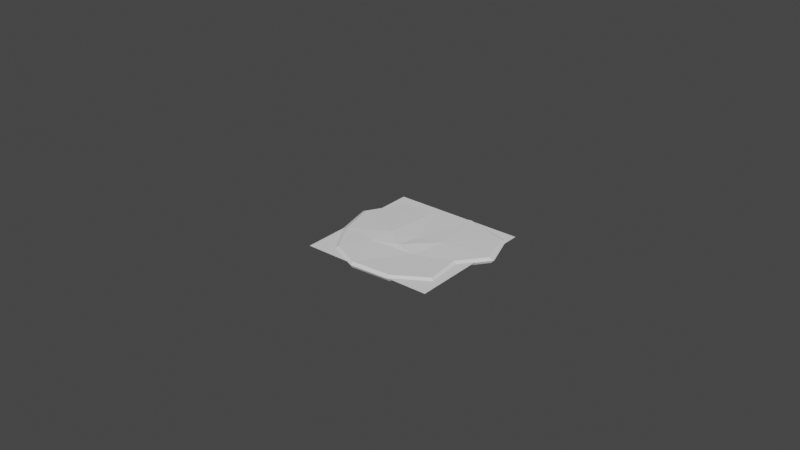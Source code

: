 # Source: runtime_assets.blend  (saved by Blender 3.5.10; exported with 4.5.12 LTS)
import bpy
from mathutils import Matrix  # noqa: F401  (used for matrix-valued properties, if any)

bpy.ops.wm.read_factory_settings(use_empty=True)
scene = bpy.context.scene
scene.name = 'Scene'

# ---- collections
col_shock_barrel_shrapnel = bpy.data.collections.new('shock_barrel_shrapnel'); scene.collection.children.link(col_shock_barrel_shrapnel)
col_oil_slick_1 = bpy.data.collections.new('oil_slick_1'); scene.collection.children.link(col_oil_slick_1)
col_oil_slick_2 = bpy.data.collections.new('oil_slick_2'); scene.collection.children.link(col_oil_slick_2)

# ---- world
world_world = bpy.data.worlds.new('World'); scene.world = world_world
world_world.use_nodes = True; world_world.node_tree.nodes.clear()
_N = world_world.node_tree.nodes; _L = world_world.node_tree.links
n0 = _N.new('ShaderNodeOutputWorld'); n0.name = 'World Output'; n0.location = (300, 300)
n1 = _N.new('ShaderNodeBackground'); n1.name = 'Background'; n1.location = (10, 300)
n1.inputs[0].default_value = (0.05088, 0.05088, 0.05088, 1.0)
_L.new(n1.outputs[0], n0.inputs[0])
n0.is_active_output = True
world_world.color = (0.05088, 0.05088, 0.05088)
world_world.use_sun_shadow = False
world_world.sun_shadow_jitter_overblur = 0.0

# ---- meshes
me_cube_001 = bpy.data.meshes.new('Cube.001')
me_cube_001.from_pydata([(0.6486, 0.3232, -0.4737), (0.6486, 0.3232, 1.539), (0.5138, -0.18, -0.4737), (0.1455, -0.5483, -0.4737), (0.3932, -0.3242, 0.5708), (0.3168, -0.4007, 0.573), (0.3537, -0.3634, 0.6579), (0.2688, -0.4488, 0.546), (0.344, -0.3735, 0.5448), (0.3089, -0.4086, 0.4624), (0.335, -0.3789, 0.8016), (0.1819, -0.5319, 0.4241), (0.335, -0.3789, 0.8285), (0.1656, -0.5483, 0.4107), (0.488, -0.2259, 0.4241), (0.5044, -0.2095, 0.4107), (0.07614, 0.3379, -0.4922), (0.02951, 0.3379, -0.4922), (-0.5586, 0.2694, -0.4966), (-0.4156, 0.3556, -0.4966), (-0.4136, 0.1711, -0.4966), (-0.2196, 0.3798, -0.4961), (-0.3667, 0.2889, -0.4965), (-0.3705, 0.4763, -0.4965), (-0.1933, -0.6391, -0.4737), (0.5138, -0.18, 1.177), (0.1455, -0.5483, 0.8067), (0.6486, 0.3232, 0.09206), (-0.6482, 0.5621, -0.4922), (-0.2253, 0.484, -0.4922), (-0.6249, 0.5578, -0.4922), (-0.1565, 0.4713, -0.4922), (-0.8414, 0.5983, -0.4737), (-0.5235, -0.005872, -0.4922), (-0.6482, 0.2322, -0.4922), (-0.5343, 0.01469, -0.4922), (-0.6249, 0.1877, -0.4922)], [], [(0, 27, 1, 25, 2), (2, 25, 26, 3), (3, 26, 24), (13, 15, 14, 11), (12, 13, 11, 10), (14, 10, 11), (15, 12, 10, 14), (8, 9, 4, 5, 6, 7), (16, 33, 35, 17), (19, 18, 23, 22, 21, 20), (29, 31, 16, 17), (30, 29, 17, 35, 36), (36, 34, 28, 30), (24, 32, 0, 2, 3)])
_uv = me_cube_001.uv_layers.new(name='UVMap')
_uv.uv.foreach_set('vector', [0.75, 0.5, 0.75, 0.6406, 0.75, 1.0, 0.6667, 0.91, 0.6667, 0.5, 0.6667, 0.5, 0.6667, 0.91, 0.5833, 0.8181, 0.5833, 0.5, 0.5833, 0.5, 0.5833, 0.8181, 0.5272, 0.5, 0.0, 0.0, 0.0, 0.0, 0.0, 0.0, 0.0, 0.0, 0.0, 0.0, 0.0, 0.0, 0.0, 0.0, 0.0, 0.0, 0.0, 0.0, 0.0, 0.0, 0.0, 0.0, 0.0, 0.0, 0.0, 0.0, 0.0, 0.0, 0.0, 0.0, 0.0, 0.0, 0.0, 0.0, 0.0, 0.0, 0.0, 0.0, 0.0, 0.0, 0.0, 0.0, 0.0, 0.0, 0.0, 0.0, 0.0, 0.0, 0.0, 0.0, 0.0, 0.0, 0.0, 0.0, 0.0, 0.0, 0.0, 0.0, 0.0, 0.0, 0.0, 0.0, 0.0, 0.0, 0.0, 0.0, 0.0, 0.0, 0.0, 0.0, 0.0, 0.0, 0.0, 0.0, 0.0, 0.0, 0.0, 0.0, 0.0, 0.0, 0.0, 0.0, 0.0, 0.0, 0.0, 0.0, 0.0, 0.0, 0.7892, 0.02051, 0.6347, 0.3156, 0.99, 0.25, 0.9578, 0.13, 0.87, 0.04215])
_ca = me_cube_001.color_attributes.new('Col', 'BYTE_COLOR', 'CORNER')
_ca.data.foreach_set('color', [0.07227, 0.1559, 0.6172, 1.0, 0.07227, 0.1559, 0.6172, 1.0, 0.07227, 0.1559, 0.6172, 1.0, 0.07227, 0.1559, 0.6172, 1.0, 0.07227, 0.1559, 0.6172, 1.0, 0.07227, 0.1559, 0.6172, 1.0, 0.07227, 0.1559, 0.6172, 1.0, 0.07227, 0.1559, 0.6172, 1.0, 0.07227, 0.1559, 0.6172, 1.0, 0.07227, 0.1559, 0.6172, 1.0, 0.07227, 0.1559, 0.6172, 1.0, 0.07227, 0.1559, 0.6172, 1.0, 0.009721, 0.009721, 0.009721, 1.0, 0.009721, 0.009721, 0.009721, 1.0, 0.009721, 0.009721, 0.009721, 1.0, 0.009721, 0.009721, 0.009721, 1.0, 0.009721, 0.009721, 0.009721, 1.0, 0.009721, 0.009721, 0.009721, 1.0, 0.009721, 0.009721, 0.009721, 1.0, 0.009721, 0.009721, 0.009721, 1.0, 0.7835, 0.7605, 0.0999, 1.0, 0.7835, 0.7605, 0.0999, 1.0, 0.7835, 0.7605, 0.0999, 1.0, 0.009721, 0.009721, 0.009721, 1.0, 0.009721, 0.009721, 0.009721, 1.0, 0.009721, 0.009721, 0.009721, 1.0, 0.009721, 0.009721, 0.009721, 1.0, 0.04971, 0.04971, 0.04971, 1.0, 0.04971, 0.04971, 0.04971, 1.0, 0.04971, 0.04971, 0.04971, 1.0, 0.04971, 0.04971, 0.04971, 1.0, 0.04971, 0.04971, 0.04971, 1.0, 0.04971, 0.04971, 0.04971, 1.0, 0.009721, 0.009721, 0.009721, 1.0, 0.009721, 0.009721, 0.009721, 1.0, 0.009721, 0.009721, 0.009721, 1.0, 0.009721, 0.009721, 0.009721, 1.0, 0.04971, 0.04971, 0.04971, 1.0, 0.04971, 0.04971, 0.04971, 1.0, 0.04971, 0.04971, 0.04971, 1.0, 0.04971, 0.04971, 0.04971, 1.0, 0.04971, 0.04971, 0.04971, 1.0, 0.04971, 0.04971, 0.04971, 1.0, 0.009721, 0.009721, 0.009721, 1.0, 0.009721, 0.009721, 0.009721, 1.0, 0.009721, 0.009721, 0.009721, 1.0, 0.009721, 0.009721, 0.009721, 1.0, 0.7835, 0.7605, 0.0999, 1.0, 0.7835, 0.7605, 0.0999, 1.0, 0.7835, 0.7605, 0.0999, 1.0, 0.7835, 0.7605, 0.0999, 1.0, 0.7835, 0.7605, 0.0999, 1.0, 0.009721, 0.009721, 0.009721, 1.0, 0.009721, 0.009721, 0.009721, 1.0, 0.009721, 0.009721, 0.009721, 1.0, 0.009721, 0.009721, 0.009721, 1.0, 0.07227, 0.1559, 0.6172, 1.0, 0.07227, 0.1559, 0.6172, 1.0, 0.07227, 0.1559, 0.6172, 1.0, 0.07227, 0.1559, 0.6172, 1.0, 0.07227, 0.1559, 0.6172, 1.0])
me_cube_001.use_paint_bone_selection = False
me_cube_001.use_paint_mask_vertex = True
me_cube_001.update()
me_cube_002 = bpy.data.meshes.new('Cube.002')
me_cube_002.from_pydata([(0.08384, -1.132, -0.1396), (0.08384, -1.132, 0.1396), (-0.3222, -0.7258, -0.1396), (-0.3222, -0.7258, 0.1396), (-0.4709, -0.1711, -0.1396), (-0.4709, -0.1711, 0.1396), (-0.3222, 0.3836, -0.1396), (-0.3222, 0.3836, 0.1396), (0.08384, 0.7897, -0.1396), (0.08384, 0.7897, 0.1396), (0.6386, 0.9383, -0.1396), (0.6386, 0.9383, 0.1396), (0.6386, 0.7664, -0.1396), (0.1698, 0.6408, -0.1396), (-0.1733, 0.2976, -0.1396), (-0.2989, -0.1711, -0.1396), (-0.1733, -0.6398, -0.1396), (0.1698, -0.983, -0.1396), (0.6386, 0.779, 0.1396), (0.1635, 0.6517, 0.1396), (-0.1843, 0.304, 0.1396), (-0.3115, -0.1711, 0.1396), (-0.1843, -0.6462, 0.1396), (0.1635, -0.9939, 0.1396)], [], [(11, 10, 8, 9), (9, 8, 6, 7), (7, 6, 4, 5), (5, 4, 2, 3), (3, 2, 0, 1), (6, 8, 13, 14), (0, 2, 16, 17), (2, 4, 15, 16), (8, 10, 12, 13), (4, 6, 14, 15), (17, 16, 22, 23), (16, 15, 21, 22), (15, 14, 20, 21), (14, 13, 19, 20), (13, 12, 18, 19), (3, 1, 23, 22), (5, 3, 22, 21), (11, 9, 19, 18), (7, 5, 21, 20), (9, 7, 20, 19), (1, 0, 17, 23), (11, 18, 12, 10)])
_uv = me_cube_002.uv_layers.new(name='UVMap')
_uv.uv.foreach_set('vector', [1.0, 0.5, 1.0, 1.0, 0.9167, 1.0, 0.9167, 0.5, 0.9167, 0.5, 0.9167, 1.0, 0.8333, 1.0, 0.8333, 0.5, 0.8333, 0.5, 0.8333, 1.0, 0.75, 1.0, 0.75, 0.5, 0.75, 0.5, 0.75, 1.0, 0.6667, 1.0, 0.6667, 0.5, 0.6667, 0.5, 0.6667, 1.0, 0.5833, 1.0, 0.5833, 0.5, 0.8333, 1.0, 0.9167, 1.0, 0.9167, 1.0, 0.8333, 1.0, 0.5833, 1.0, 0.6667, 1.0, 0.6667, 1.0, 0.5833, 1.0, 0.6667, 1.0, 0.75, 1.0, 0.75, 1.0, 0.6667, 1.0, 0.9167, 1.0, 1.0, 1.0, 1.0, 1.0, 0.9167, 1.0, 0.75, 1.0, 0.8333, 1.0, 0.8333, 1.0, 0.75, 1.0, 0.5833, 1.0, 0.6667, 1.0, 0.6667, 0.5, 0.5833, 0.5, 0.6667, 1.0, 0.75, 1.0, 0.75, 0.5, 0.6667, 0.5, 0.75, 1.0, 0.8333, 1.0, 0.8333, 0.5, 0.75, 0.5, 0.8333, 1.0, 0.9167, 1.0, 0.9167, 0.5, 0.8333, 0.5, 0.9167, 1.0, 7.451e-08, 1.0, 1.0, 0.5, 0.9167, 0.5, 0.6667, 0.5, 0.5833, 0.5, 0.5833, 0.5, 0.6667, 0.5, 0.75, 0.5, 0.6667, 0.5, 0.6667, 0.5, 0.75, 0.5, 1.0, 0.5, 0.9167, 0.5, 0.9167, 0.5, 1.0, 0.5, 0.8333, 0.5, 0.75, 0.5, 0.75, 0.5, 0.8333, 0.5, 0.9167, 0.5, 0.8333, 0.5, 0.8333, 0.5, 0.9167, 0.5, 0.5833, 0.5, 0.5833, 1.0, 0.5833, 1.0, 0.5833, 0.5, 1.0, 0.5, 1.0, 0.5, 7.451e-08, 1.0, 1.0, 1.0])
_ca = me_cube_002.color_attributes.new('Col', 'BYTE_COLOR', 'CORNER')
_ca.data.foreach_set('color', [0.07227, 0.07227, 0.07227, 1.0, 0.07227, 0.07227, 0.07227, 1.0, 0.07227, 0.07227, 0.07227, 1.0, 0.07227, 0.07227, 0.07227, 1.0, 0.07227, 0.07227, 0.07227, 1.0, 0.07227, 0.07227, 0.07227, 1.0, 0.07227, 0.07227, 0.07227, 1.0, 0.07227, 0.07227, 0.07227, 1.0, 0.07227, 0.07227, 0.07227, 1.0, 0.07227, 0.07227, 0.07227, 1.0, 0.07227, 0.07227, 0.07227, 1.0, 0.07227, 0.07227, 0.07227, 1.0, 0.07227, 0.07227, 0.07227, 1.0, 0.07227, 0.07227, 0.07227, 1.0, 0.07227, 0.07227, 0.07227, 1.0, 0.07227, 0.07227, 0.07227, 1.0, 0.07227, 0.07227, 0.07227, 1.0, 0.07227, 0.07227, 0.07227, 1.0, 0.07227, 0.07227, 0.07227, 1.0, 0.07227, 0.07227, 0.07227, 1.0, 0.07227, 0.07227, 0.07227, 1.0, 0.07227, 0.07227, 0.07227, 1.0, 0.07227, 0.07227, 0.07227, 1.0, 0.07227, 0.07227, 0.07227, 1.0, 0.07227, 0.07227, 0.07227, 1.0, 0.07227, 0.07227, 0.07227, 1.0, 0.07227, 0.07227, 0.07227, 1.0, 0.07227, 0.07227, 0.07227, 1.0, 0.07227, 0.07227, 0.07227, 1.0, 0.07227, 0.07227, 0.07227, 1.0, 0.07227, 0.07227, 0.07227, 1.0, 0.07227, 0.07227, 0.07227, 1.0, 0.07227, 0.07227, 0.07227, 1.0, 0.07227, 0.07227, 0.07227, 1.0, 0.07227, 0.07227, 0.07227, 1.0, 0.07227, 0.07227, 0.07227, 1.0, 0.07227, 0.07227, 0.07227, 1.0, 0.07227, 0.07227, 0.07227, 1.0, 0.07227, 0.07227, 0.07227, 1.0, 0.07227, 0.07227, 0.07227, 1.0, 0.07227, 0.07227, 0.07227, 1.0, 0.07227, 0.07227, 0.07227, 1.0, 0.07227, 0.07227, 0.07227, 1.0, 0.07227, 0.07227, 0.07227, 1.0, 0.07227, 0.07227, 0.07227, 1.0, 0.07227, 0.07227, 0.07227, 1.0, 0.07227, 0.07227, 0.07227, 1.0, 0.07227, 0.07227, 0.07227, 1.0, 0.07227, 0.07227, 0.07227, 1.0, 0.07227, 0.07227, 0.07227, 1.0, 0.07227, 0.07227, 0.07227, 1.0, 0.07227, 0.07227, 0.07227, 1.0, 0.07227, 0.07227, 0.07227, 1.0, 0.07227, 0.07227, 0.07227, 1.0, 0.07227, 0.07227, 0.07227, 1.0, 0.07227, 0.07227, 0.07227, 1.0, 0.07227, 0.07227, 0.07227, 1.0, 0.07227, 0.07227, 0.07227, 1.0, 0.07227, 0.07227, 0.07227, 1.0, 0.07227, 0.07227, 0.07227, 1.0, 0.07227, 0.07227, 0.07227, 1.0, 0.07227, 0.07227, 0.07227, 1.0, 0.07227, 0.07227, 0.07227, 1.0, 0.07227, 0.07227, 0.07227, 1.0, 0.07227, 0.07227, 0.07227, 1.0, 0.07227, 0.07227, 0.07227, 1.0, 0.07227, 0.07227, 0.07227, 1.0, 0.07227, 0.07227, 0.07227, 1.0, 0.07227, 0.07227, 0.07227, 1.0, 0.07227, 0.07227, 0.07227, 1.0, 0.07227, 0.07227, 0.07227, 1.0, 0.07227, 0.07227, 0.07227, 1.0, 0.07227, 0.07227, 0.07227, 1.0, 0.07227, 0.07227, 0.07227, 1.0, 0.07227, 0.07227, 0.07227, 1.0, 0.07227, 0.07227, 0.07227, 1.0, 0.07227, 0.07227, 0.07227, 1.0, 0.07227, 0.07227, 0.07227, 1.0, 0.07227, 0.07227, 0.07227, 1.0, 0.07227, 0.07227, 0.07227, 1.0, 0.07227, 0.07227, 0.07227, 1.0, 0.07227, 0.07227, 0.07227, 1.0, 0.07227, 0.07227, 0.07227, 1.0, 0.07227, 0.07227, 0.07227, 1.0, 0.07227, 0.07227, 0.07227, 1.0, 0.07227, 0.07227, 0.07227, 1.0, 0.07227, 0.07227, 0.07227, 1.0, 0.07227, 0.07227, 0.07227, 1.0])
me_cube_002.use_paint_bone_selection = False
me_cube_002.use_paint_mask_vertex = True
me_cube_002.update()
me_cube_003 = bpy.data.meshes.new('Cube.003')
me_cube_003.from_pydata([(0.2972, 0.9378, -0.1396), (0.2972, 0.9378, 0.1396), (0.4458, 0.3831, -0.1396), (0.4458, 0.3831, 0.1396), (0.2972, -0.1716, -0.1396), (0.2972, -0.1716, 0.1396), (-0.1089, -0.5777, -0.1396), (-0.1089, -0.5777, 0.1396), (-0.6636, -0.7263, -0.1396), (-0.6636, -0.7263, 0.1396), (0.1483, 0.8519, 0.1396), (0.2738, 0.3831, 0.1396), (0.1483, -0.08559, 0.1396), (-0.1949, -0.4287, 0.1396), (-0.6636, -0.5543, 0.1396), (0.1592, 0.8582, -0.1396), (0.2865, 0.3831, -0.1396), (0.1592, -0.09192, -0.1396), (-0.1886, -0.4397, -0.1396), (-0.6636, -0.567, -0.1396)], [], [(0, 1, 3, 2), (2, 3, 5, 4), (4, 5, 7, 6), (6, 7, 9, 8), (6, 8, 19, 18), (9, 7, 13, 14), (7, 5, 12, 13), (5, 3, 11, 12), (3, 1, 10, 11), (13, 12, 17, 18), (12, 11, 16, 17), (11, 10, 15, 16), (14, 13, 18, 19), (4, 6, 18, 17), (2, 4, 17, 16), (0, 2, 16, 15), (0, 15, 10, 1), (8, 9, 14, 19)])
_uv = me_cube_003.uv_layers.new(name='UVMap')
_uv.uv.foreach_set('vector', [0.8333, 0.5, 0.8333, 1.0, 0.75, 1.0, 0.75, 0.5, 0.75, 0.5, 0.75, 1.0, 0.6667, 1.0, 0.6667, 0.5, 0.6667, 0.5, 0.6667, 1.0, 0.5833, 1.0, 0.5833, 0.5, 0.5833, 0.5, 0.5833, 1.0, 0.5, 1.0, 0.5, 0.5, 0.5833, 0.5, 0.5, 0.5, 0.5, 0.5, 0.5833, 0.5, 0.5, 1.0, 0.5833, 1.0, 0.5833, 1.0, 0.5, 1.0, 0.5833, 1.0, 0.6667, 1.0, 0.6667, 1.0, 0.5833, 1.0, 0.6667, 1.0, 0.75, 1.0, 0.75, 1.0, 0.6667, 1.0, 0.75, 1.0, 0.8333, 1.0, 0.8333, 1.0, 0.75, 1.0, 0.5833, 1.0, 0.6667, 1.0, 0.6667, 0.5, 0.5833, 0.5, 0.6667, 1.0, 0.75, 1.0, 0.75, 0.5, 0.6667, 0.5, 0.75, 1.0, 0.8333, 1.0, 0.8333, 0.5, 0.75, 0.5, 0.5, 1.0, 0.5833, 1.0, 0.5833, 0.5, 0.5, 0.5, 0.6667, 0.5, 0.5833, 0.5, 0.5833, 0.5, 0.6667, 0.5, 0.75, 0.5, 0.6667, 0.5, 0.6667, 0.5, 0.75, 0.5, 0.8333, 0.5, 0.75, 0.5, 0.75, 0.5, 0.8333, 0.5, 0.8333, 0.5, 0.8333, 0.5, 0.8333, 1.0, 0.8333, 1.0, 0.5, 0.5, 0.5, 1.0, 0.5, 1.0, 0.5, 0.5])
_ca = me_cube_003.color_attributes.new('Col', 'BYTE_COLOR', 'CORNER')
_ca.data.foreach_set('color', [0.07227, 0.07227, 0.07227, 1.0, 0.07227, 0.07227, 0.07227, 1.0, 0.07227, 0.07227, 0.07227, 1.0, 0.07227, 0.07227, 0.07227, 1.0, 0.07227, 0.07227, 0.07227, 1.0, 0.07227, 0.07227, 0.07227, 1.0, 0.07227, 0.07227, 0.07227, 1.0, 0.07227, 0.07227, 0.07227, 1.0, 0.07227, 0.07227, 0.07227, 1.0, 0.07227, 0.07227, 0.07227, 1.0, 0.07227, 0.07227, 0.07227, 1.0, 0.07227, 0.07227, 0.07227, 1.0, 0.07227, 0.07227, 0.07227, 1.0, 0.07227, 0.07227, 0.07227, 1.0, 0.07227, 0.07227, 0.07227, 1.0, 0.07227, 0.07227, 0.07227, 1.0, 0.07227, 0.07227, 0.07227, 1.0, 0.07227, 0.07227, 0.07227, 1.0, 0.07227, 0.07227, 0.07227, 1.0, 0.07227, 0.07227, 0.07227, 1.0, 0.07227, 0.07227, 0.07227, 1.0, 0.07227, 0.07227, 0.07227, 1.0, 0.07227, 0.07227, 0.07227, 1.0, 0.07227, 0.07227, 0.07227, 1.0, 0.07227, 0.07227, 0.07227, 1.0, 0.07227, 0.07227, 0.07227, 1.0, 0.07227, 0.07227, 0.07227, 1.0, 0.07227, 0.07227, 0.07227, 1.0, 0.07227, 0.07227, 0.07227, 1.0, 0.07227, 0.07227, 0.07227, 1.0, 0.07227, 0.07227, 0.07227, 1.0, 0.07227, 0.07227, 0.07227, 1.0, 0.07227, 0.07227, 0.07227, 1.0, 0.07227, 0.07227, 0.07227, 1.0, 0.07227, 0.07227, 0.07227, 1.0, 0.07227, 0.07227, 0.07227, 1.0, 0.07227, 0.07227, 0.07227, 1.0, 0.07227, 0.07227, 0.07227, 1.0, 0.07227, 0.07227, 0.07227, 1.0, 0.07227, 0.07227, 0.07227, 1.0, 0.07227, 0.07227, 0.07227, 1.0, 0.07227, 0.07227, 0.07227, 1.0, 0.07227, 0.07227, 0.07227, 1.0, 0.07227, 0.07227, 0.07227, 1.0, 0.07227, 0.07227, 0.07227, 1.0, 0.07227, 0.07227, 0.07227, 1.0, 0.07227, 0.07227, 0.07227, 1.0, 0.07227, 0.07227, 0.07227, 1.0, 0.07227, 0.07227, 0.07227, 1.0, 0.07227, 0.07227, 0.07227, 1.0, 0.07227, 0.07227, 0.07227, 1.0, 0.07227, 0.07227, 0.07227, 1.0, 0.07227, 0.07227, 0.07227, 1.0, 0.07227, 0.07227, 0.07227, 1.0, 0.07227, 0.07227, 0.07227, 1.0, 0.07227, 0.07227, 0.07227, 1.0, 0.07227, 0.07227, 0.07227, 1.0, 0.07227, 0.07227, 0.07227, 1.0, 0.07227, 0.07227, 0.07227, 1.0, 0.07227, 0.07227, 0.07227, 1.0, 0.07227, 0.07227, 0.07227, 1.0, 0.07227, 0.07227, 0.07227, 1.0, 0.07227, 0.07227, 0.07227, 1.0, 0.07227, 0.07227, 0.07227, 1.0, 0.07227, 0.07227, 0.07227, 1.0, 0.07227, 0.07227, 0.07227, 1.0, 0.07227, 0.07227, 0.07227, 1.0, 0.07227, 0.07227, 0.07227, 1.0, 0.07227, 0.07227, 0.07227, 1.0, 0.07227, 0.07227, 0.07227, 1.0, 0.07227, 0.07227, 0.07227, 1.0, 0.07227, 0.07227, 0.07227, 1.0])
me_cube_003.use_paint_bone_selection = False
me_cube_003.use_paint_mask_vertex = True
me_cube_003.update()
me_cube_004 = bpy.data.meshes.new('Cube.004')
me_cube_004.from_pydata([(-0.1081, -0.05802, -0.9912), (-0.1081, -0.05802, 0.9912), (-0.1081, 0.05802, -0.9912), (-0.1081, 0.05802, 0.9912), (0.1081, -0.05802, -0.9912), (0.1081, -0.05802, 0.9912), (0.1081, 0.05802, -0.9912), (0.1081, 0.05802, 0.9912)], [], [(0, 1, 3, 2), (2, 3, 7, 6), (6, 7, 5, 4), (4, 5, 1, 0), (2, 6, 4, 0), (7, 3, 1, 5)])
_uv = me_cube_004.uv_layers.new(name='UVMap')
_uv.uv.foreach_set('vector', [0.375, 0.0, 0.625, 0.0, 0.625, 0.25, 0.375, 0.25, 0.375, 0.25, 0.625, 0.25, 0.625, 0.5, 0.375, 0.5, 0.375, 0.5, 0.625, 0.5, 0.625, 0.75, 0.375, 0.75, 0.375, 0.75, 0.625, 0.75, 0.625, 1.0, 0.375, 1.0, 0.125, 0.5, 0.375, 0.5, 0.375, 0.75, 0.125, 0.75, 0.625, 0.5, 0.875, 0.5, 0.875, 0.75, 0.625, 0.75])
_ca = me_cube_004.color_attributes.new('Col', 'BYTE_COLOR', 'CORNER')
_ca.data.foreach_set('color', [0.07227, 0.07227, 0.07227, 1.0, 0.07227, 0.07227, 0.07227, 1.0, 0.07227, 0.07227, 0.07227, 1.0, 0.07227, 0.07227, 0.07227, 1.0, 0.07227, 0.07227, 0.07227, 1.0, 0.07227, 0.07227, 0.07227, 1.0, 0.07227, 0.07227, 0.07227, 1.0, 0.07227, 0.07227, 0.07227, 1.0, 0.07227, 0.07227, 0.07227, 1.0, 0.07227, 0.07227, 0.07227, 1.0, 0.07227, 0.07227, 0.07227, 1.0, 0.07227, 0.07227, 0.07227, 1.0, 0.07227, 0.07227, 0.07227, 1.0, 0.07227, 0.07227, 0.07227, 1.0, 0.07227, 0.07227, 0.07227, 1.0, 0.07227, 0.07227, 0.07227, 1.0, 0.07227, 0.07227, 0.07227, 1.0, 0.07227, 0.07227, 0.07227, 1.0, 0.07227, 0.07227, 0.07227, 1.0, 0.07227, 0.07227, 0.07227, 1.0, 0.07227, 0.07227, 0.07227, 1.0, 0.07227, 0.07227, 0.07227, 1.0, 0.07227, 0.07227, 0.07227, 1.0, 0.07227, 0.07227, 0.07227, 1.0])
me_cube_004.use_paint_bone_selection = False
me_cube_004.use_paint_mask_vertex = True
me_cube_004.update()
me_cube_005 = bpy.data.meshes.new('Cube.005')
me_cube_005.from_pydata([(-0.05802, 0.1081, -0.9912), (-0.05802, 0.1081, 0.9912), (0.05802, 0.1081, -0.9912), (0.05802, 0.1081, 0.9912), (-0.05802, -0.1081, -0.9912), (-0.05802, -0.1081, 0.9912), (0.05802, -0.1081, -0.9912), (0.05802, -0.1081, 0.9912)], [], [(0, 1, 3, 2), (2, 3, 7, 6), (6, 7, 5, 4), (4, 5, 1, 0), (2, 6, 4, 0), (7, 3, 1, 5)])
_uv = me_cube_005.uv_layers.new(name='UVMap')
_uv.uv.foreach_set('vector', [0.375, 0.0, 0.625, 0.0, 0.625, 0.25, 0.375, 0.25, 0.375, 0.25, 0.625, 0.25, 0.625, 0.5, 0.375, 0.5, 0.375, 0.5, 0.625, 0.5, 0.625, 0.75, 0.375, 0.75, 0.375, 0.75, 0.625, 0.75, 0.625, 1.0, 0.375, 1.0, 0.125, 0.5, 0.375, 0.5, 0.375, 0.75, 0.125, 0.75, 0.625, 0.5, 0.875, 0.5, 0.875, 0.75, 0.625, 0.75])
_ca = me_cube_005.color_attributes.new('Col', 'BYTE_COLOR', 'CORNER')
_ca.data.foreach_set('color', [0.07227, 0.07227, 0.07227, 1.0, 0.07227, 0.07227, 0.07227, 1.0, 0.07227, 0.07227, 0.07227, 1.0, 0.07227, 0.07227, 0.07227, 1.0, 0.07227, 0.07227, 0.07227, 1.0, 0.07227, 0.07227, 0.07227, 1.0, 0.07227, 0.07227, 0.07227, 1.0, 0.07227, 0.07227, 0.07227, 1.0, 0.07227, 0.07227, 0.07227, 1.0, 0.07227, 0.07227, 0.07227, 1.0, 0.07227, 0.07227, 0.07227, 1.0, 0.07227, 0.07227, 0.07227, 1.0, 0.07227, 0.07227, 0.07227, 1.0, 0.07227, 0.07227, 0.07227, 1.0, 0.07227, 0.07227, 0.07227, 1.0, 0.07227, 0.07227, 0.07227, 1.0, 0.07227, 0.07227, 0.07227, 1.0, 0.07227, 0.07227, 0.07227, 1.0, 0.07227, 0.07227, 0.07227, 1.0, 0.07227, 0.07227, 0.07227, 1.0, 0.07227, 0.07227, 0.07227, 1.0, 0.07227, 0.07227, 0.07227, 1.0, 0.07227, 0.07227, 0.07227, 1.0, 0.07227, 0.07227, 0.07227, 1.0])
me_cube_005.use_paint_bone_selection = False
me_cube_005.use_paint_mask_vertex = True
me_cube_005.update()
me_cube_006 = bpy.data.meshes.new('Cube.006')
me_cube_006.from_pydata([(0.1081, 0.05802, -0.9912), (0.1081, 0.05802, 0.9912), (0.1081, -0.05802, -0.9912), (0.1081, -0.05802, 0.9912), (-0.1081, 0.05802, -0.9912), (-0.1081, 0.05802, 0.9912), (-0.1081, -0.05802, -0.9912), (-0.1081, -0.05802, 0.9912)], [], [(0, 1, 3, 2), (2, 3, 7, 6), (6, 7, 5, 4), (4, 5, 1, 0), (2, 6, 4, 0), (7, 3, 1, 5)])
_uv = me_cube_006.uv_layers.new(name='UVMap')
_uv.uv.foreach_set('vector', [0.375, 0.0, 0.625, 0.0, 0.625, 0.25, 0.375, 0.25, 0.375, 0.25, 0.625, 0.25, 0.625, 0.5, 0.375, 0.5, 0.375, 0.5, 0.625, 0.5, 0.625, 0.75, 0.375, 0.75, 0.375, 0.75, 0.625, 0.75, 0.625, 1.0, 0.375, 1.0, 0.125, 0.5, 0.375, 0.5, 0.375, 0.75, 0.125, 0.75, 0.625, 0.5, 0.875, 0.5, 0.875, 0.75, 0.625, 0.75])
_ca = me_cube_006.color_attributes.new('Col', 'BYTE_COLOR', 'CORNER')
_ca.data.foreach_set('color', [0.07227, 0.07227, 0.07227, 1.0, 0.07227, 0.07227, 0.07227, 1.0, 0.07227, 0.07227, 0.07227, 1.0, 0.07227, 0.07227, 0.07227, 1.0, 0.07227, 0.07227, 0.07227, 1.0, 0.07227, 0.07227, 0.07227, 1.0, 0.07227, 0.07227, 0.07227, 1.0, 0.07227, 0.07227, 0.07227, 1.0, 0.07227, 0.07227, 0.07227, 1.0, 0.07227, 0.07227, 0.07227, 1.0, 0.07227, 0.07227, 0.07227, 1.0, 0.07227, 0.07227, 0.07227, 1.0, 0.07227, 0.07227, 0.07227, 1.0, 0.07227, 0.07227, 0.07227, 1.0, 0.07227, 0.07227, 0.07227, 1.0, 0.07227, 0.07227, 0.07227, 1.0, 0.07227, 0.07227, 0.07227, 1.0, 0.07227, 0.07227, 0.07227, 1.0, 0.07227, 0.07227, 0.07227, 1.0, 0.07227, 0.07227, 0.07227, 1.0, 0.07227, 0.07227, 0.07227, 1.0, 0.07227, 0.07227, 0.07227, 1.0, 0.07227, 0.07227, 0.07227, 1.0, 0.07227, 0.07227, 0.07227, 1.0])
me_cube_006.use_paint_bone_selection = False
me_cube_006.use_paint_mask_vertex = True
me_cube_006.update()
me_cube_007 = bpy.data.meshes.new('Cube.007')
me_cube_007.from_pydata([(0.05802, -0.1081, -0.9912), (0.05802, -0.1081, 0.9912), (-0.05802, -0.1081, -0.9912), (-0.05802, -0.1081, 0.9912), (0.05802, 0.1081, -0.9912), (0.05802, 0.1081, 0.9912), (-0.05802, 0.1081, -0.9912), (-0.05802, 0.1081, 0.9912)], [], [(0, 1, 3, 2), (2, 3, 7, 6), (6, 7, 5, 4), (4, 5, 1, 0), (2, 6, 4, 0), (7, 3, 1, 5)])
_uv = me_cube_007.uv_layers.new(name='UVMap')
_uv.uv.foreach_set('vector', [0.375, 0.0, 0.625, 0.0, 0.625, 0.25, 0.375, 0.25, 0.375, 0.25, 0.625, 0.25, 0.625, 0.5, 0.375, 0.5, 0.375, 0.5, 0.625, 0.5, 0.625, 0.75, 0.375, 0.75, 0.375, 0.75, 0.625, 0.75, 0.625, 1.0, 0.375, 1.0, 0.125, 0.5, 0.375, 0.5, 0.375, 0.75, 0.125, 0.75, 0.625, 0.5, 0.875, 0.5, 0.875, 0.75, 0.625, 0.75])
_ca = me_cube_007.color_attributes.new('Col', 'BYTE_COLOR', 'CORNER')
_ca.data.foreach_set('color', [0.07227, 0.07227, 0.07227, 1.0, 0.07227, 0.07227, 0.07227, 1.0, 0.07227, 0.07227, 0.07227, 1.0, 0.07227, 0.07227, 0.07227, 1.0, 0.07227, 0.07227, 0.07227, 1.0, 0.07227, 0.07227, 0.07227, 1.0, 0.07227, 0.07227, 0.07227, 1.0, 0.07227, 0.07227, 0.07227, 1.0, 0.07227, 0.07227, 0.07227, 1.0, 0.07227, 0.07227, 0.07227, 1.0, 0.07227, 0.07227, 0.07227, 1.0, 0.07227, 0.07227, 0.07227, 1.0, 0.07227, 0.07227, 0.07227, 1.0, 0.07227, 0.07227, 0.07227, 1.0, 0.07227, 0.07227, 0.07227, 1.0, 0.07227, 0.07227, 0.07227, 1.0, 0.07227, 0.07227, 0.07227, 1.0, 0.07227, 0.07227, 0.07227, 1.0, 0.07227, 0.07227, 0.07227, 1.0, 0.07227, 0.07227, 0.07227, 1.0, 0.07227, 0.07227, 0.07227, 1.0, 0.07227, 0.07227, 0.07227, 1.0, 0.07227, 0.07227, 0.07227, 1.0, 0.07227, 0.07227, 0.07227, 1.0])
me_cube_007.use_paint_bone_selection = False
me_cube_007.use_paint_mask_vertex = True
me_cube_007.update()
me_cube_009 = bpy.data.meshes.new('Cube.009')
me_cube_009.from_pydata([(3.676e-09, 0.3432, -0.1396), (3.676e-09, 0.3432, 0.1396), (0.5547, 0.1945, -0.1396), (0.5547, 0.1945, 0.1396), (0.9608, -0.2116, -0.1396), (0.9608, -0.2116, 0.1396), (-0.9608, -0.2116, -0.1396), (-0.9608, -0.2116, 0.1396), (-0.5547, 0.1945, -0.1396), (-0.5547, 0.1945, 0.1396), (5.033e-09, 0.1712, 0.1396), (0.4687, 0.04559, 0.1396), (0.8119, -0.2975, 0.1396), (-0.8119, -0.2975, 0.1396), (-0.4687, 0.04559, 0.1396), (4.412e-09, 0.1838, -0.1396), (0.4751, 0.05655, -0.1396), (0.8228, -0.2912, -0.1396), (-0.8228, -0.2912, -0.1396), (-0.4751, 0.05655, -0.1396)], [], [(0, 1, 3, 2), (2, 3, 5, 4), (9, 7, 13, 14), (6, 7, 9, 8), (8, 9, 1, 0), (5, 3, 11, 12), (1, 9, 14, 10), (3, 1, 10, 11), (10, 14, 19, 15), (14, 13, 18, 19), (12, 11, 16, 17), (11, 10, 15, 16), (8, 0, 15, 19), (0, 2, 16, 15), (6, 8, 19, 18), (2, 4, 17, 16), (4, 5, 12, 17), (6, 18, 13, 7)])
_uv = me_cube_009.uv_layers.new(name='UVMap')
_uv.uv.foreach_set('vector', [1.0, 0.5, 1.0, 1.0, 0.9167, 1.0, 0.9167, 0.5, 0.9167, 0.5, 0.9167, 1.0, 0.8333, 1.0, 0.8333, 0.5, 0.08333, 1.0, 0.1667, 1.0, 0.1667, 1.0, 0.08333, 1.0, 0.1667, 0.5, 0.1667, 1.0, 0.08333, 1.0, 0.08333, 0.5, 0.08333, 0.5, 0.08333, 1.0, 7.451e-08, 1.0, 7.451e-08, 0.5, 0.8333, 1.0, 0.9167, 1.0, 0.9167, 1.0, 0.8333, 1.0, 7.451e-08, 1.0, 0.08333, 1.0, 0.08333, 1.0, 7.451e-08, 1.0, 0.9167, 1.0, 1.0, 1.0, 1.0, 1.0, 0.9167, 1.0, 7.451e-08, 1.0, 0.08333, 1.0, 0.08333, 0.5, 7.451e-08, 0.5, 0.08333, 1.0, 0.1667, 1.0, 0.1667, 0.5, 0.08333, 0.5, 0.8333, 1.0, 0.9167, 1.0, 0.9167, 0.5, 0.8333, 0.5, 0.9167, 1.0, 7.451e-08, 1.0, 1.0, 0.5, 0.9167, 0.5, 0.08333, 0.5, 7.451e-08, 0.5, 7.451e-08, 0.5, 0.08333, 0.5, 1.0, 0.5, 0.9167, 0.5, 0.9167, 0.5, 1.0, 0.5, 0.1667, 0.5, 0.08333, 0.5, 0.08333, 0.5, 0.1667, 0.5, 0.9167, 0.5, 0.8333, 0.5, 0.8333, 0.5, 0.9167, 0.5, 0.8333, 0.5, 0.8333, 1.0, 0.8333, 1.0, 0.8333, 0.5, 0.1667, 0.5, 0.1667, 0.5, 0.1667, 1.0, 0.1667, 1.0])
_ca = me_cube_009.color_attributes.new('Col', 'BYTE_COLOR', 'CORNER')
_ca.data.foreach_set('color', [0.07227, 0.07227, 0.07227, 1.0, 0.07227, 0.07227, 0.07227, 1.0, 0.07227, 0.07227, 0.07227, 1.0, 0.07227, 0.07227, 0.07227, 1.0, 0.07227, 0.07227, 0.07227, 1.0, 0.07227, 0.07227, 0.07227, 1.0, 0.07227, 0.07227, 0.07227, 1.0, 0.07227, 0.07227, 0.07227, 1.0, 0.07227, 0.07227, 0.07227, 1.0, 0.07227, 0.07227, 0.07227, 1.0, 0.07227, 0.07227, 0.07227, 1.0, 0.07227, 0.07227, 0.07227, 1.0, 0.07227, 0.07227, 0.07227, 1.0, 0.07227, 0.07227, 0.07227, 1.0, 0.07227, 0.07227, 0.07227, 1.0, 0.07227, 0.07227, 0.07227, 1.0, 0.07227, 0.07227, 0.07227, 1.0, 0.07227, 0.07227, 0.07227, 1.0, 0.07227, 0.07227, 0.07227, 1.0, 0.07227, 0.07227, 0.07227, 1.0, 0.07227, 0.07227, 0.07227, 1.0, 0.07227, 0.07227, 0.07227, 1.0, 0.07227, 0.07227, 0.07227, 1.0, 0.07227, 0.07227, 0.07227, 1.0, 0.07227, 0.07227, 0.07227, 1.0, 0.07227, 0.07227, 0.07227, 1.0, 0.07227, 0.07227, 0.07227, 1.0, 0.07227, 0.07227, 0.07227, 1.0, 0.07227, 0.07227, 0.07227, 1.0, 0.07227, 0.07227, 0.07227, 1.0, 0.07227, 0.07227, 0.07227, 1.0, 0.07227, 0.07227, 0.07227, 1.0, 0.07227, 0.07227, 0.07227, 1.0, 0.07227, 0.07227, 0.07227, 1.0, 0.07227, 0.07227, 0.07227, 1.0, 0.07227, 0.07227, 0.07227, 1.0, 0.07227, 0.07227, 0.07227, 1.0, 0.07227, 0.07227, 0.07227, 1.0, 0.07227, 0.07227, 0.07227, 1.0, 0.07227, 0.07227, 0.07227, 1.0, 0.07227, 0.07227, 0.07227, 1.0, 0.07227, 0.07227, 0.07227, 1.0, 0.07227, 0.07227, 0.07227, 1.0, 0.07227, 0.07227, 0.07227, 1.0, 0.07227, 0.07227, 0.07227, 1.0, 0.07227, 0.07227, 0.07227, 1.0, 0.07227, 0.07227, 0.07227, 1.0, 0.07227, 0.07227, 0.07227, 1.0, 0.07227, 0.07227, 0.07227, 1.0, 0.07227, 0.07227, 0.07227, 1.0, 0.07227, 0.07227, 0.07227, 1.0, 0.07227, 0.07227, 0.07227, 1.0, 0.07227, 0.07227, 0.07227, 1.0, 0.07227, 0.07227, 0.07227, 1.0, 0.07227, 0.07227, 0.07227, 1.0, 0.07227, 0.07227, 0.07227, 1.0, 0.07227, 0.07227, 0.07227, 1.0, 0.07227, 0.07227, 0.07227, 1.0, 0.07227, 0.07227, 0.07227, 1.0, 0.07227, 0.07227, 0.07227, 1.0, 0.07227, 0.07227, 0.07227, 1.0, 0.07227, 0.07227, 0.07227, 1.0, 0.07227, 0.07227, 0.07227, 1.0, 0.07227, 0.07227, 0.07227, 1.0, 0.07227, 0.07227, 0.07227, 1.0, 0.07227, 0.07227, 0.07227, 1.0, 0.07227, 0.07227, 0.07227, 1.0, 0.07227, 0.07227, 0.07227, 1.0, 0.07227, 0.07227, 0.07227, 1.0, 0.07227, 0.07227, 0.07227, 1.0, 0.07227, 0.07227, 0.07227, 1.0, 0.07227, 0.07227, 0.07227, 1.0])
me_cube_009.use_paint_bone_selection = False
me_cube_009.use_paint_mask_vertex = True
me_cube_009.update()
me_cube_010 = bpy.data.meshes.new('Cube.010')
me_cube_010.from_pydata([(0.6636, -0.7263, -0.1396), (0.6636, -0.7263, 0.1396), (0.1089, -0.5777, -0.1396), (0.1089, -0.5777, 0.1396), (-0.2972, -0.1716, -0.1396), (-0.2972, -0.1716, 0.1396), (-0.4458, 0.3831, -0.1396), (-0.4458, 0.3831, 0.1396), (-0.2972, 0.9378, -0.1396), (-0.2972, 0.9378, 0.1396), (0.6636, -0.5543, 0.1396), (0.1949, -0.4287, 0.1396), (-0.1483, -0.08559, 0.1396), (-0.2738, 0.3831, 0.1396), (-0.1483, 0.8519, 0.1396), (0.6636, -0.567, -0.1396), (0.1886, -0.4397, -0.1396), (-0.1592, -0.09192, -0.1396), (-0.2865, 0.3831, -0.1396), (-0.1592, 0.8582, -0.1396)], [], [(0, 1, 3, 2), (2, 3, 5, 4), (4, 5, 7, 6), (6, 7, 9, 8), (9, 7, 13, 14), (7, 5, 12, 13), (5, 3, 11, 12), (3, 1, 10, 11), (12, 11, 16, 17), (11, 10, 15, 16), (14, 13, 18, 19), (13, 12, 17, 18), (6, 8, 19, 18), (4, 6, 18, 17), (2, 4, 17, 16), (0, 2, 16, 15), (8, 9, 14, 19), (0, 15, 10, 1)])
_uv = me_cube_010.uv_layers.new(name='UVMap')
_uv.uv.foreach_set('vector', [0.5, 0.5, 0.5, 1.0, 0.4167, 1.0, 0.4167, 0.5, 0.4167, 0.5, 0.4167, 1.0, 0.3333, 1.0, 0.3333, 0.5, 0.3333, 0.5, 0.3333, 1.0, 0.25, 1.0, 0.25, 0.5, 0.25, 0.5, 0.25, 1.0, 0.1667, 1.0, 0.1667, 0.5, 0.1667, 1.0, 0.25, 1.0, 0.25, 1.0, 0.1667, 1.0, 0.25, 1.0, 0.3333, 1.0, 0.3333, 1.0, 0.25, 1.0, 0.3333, 1.0, 0.4167, 1.0, 0.4167, 1.0, 0.3333, 1.0, 0.4167, 1.0, 0.5, 1.0, 0.5, 1.0, 0.4167, 1.0, 0.3333, 1.0, 0.4167, 1.0, 0.4167, 0.5, 0.3333, 0.5, 0.4167, 1.0, 0.5, 1.0, 0.5, 0.5, 0.4167, 0.5, 0.1667, 1.0, 0.25, 1.0, 0.25, 0.5, 0.1667, 0.5, 0.25, 1.0, 0.3333, 1.0, 0.3333, 0.5, 0.25, 0.5, 0.25, 0.5, 0.1667, 0.5, 0.1667, 0.5, 0.25, 0.5, 0.3333, 0.5, 0.25, 0.5, 0.25, 0.5, 0.3333, 0.5, 0.4167, 0.5, 0.3333, 0.5, 0.3333, 0.5, 0.4167, 0.5, 0.5, 0.5, 0.4167, 0.5, 0.4167, 0.5, 0.5, 0.5, 0.1667, 0.5, 0.1667, 1.0, 0.1667, 1.0, 0.1667, 0.5, 0.5, 0.5, 0.5, 0.5, 0.5, 1.0, 0.5, 1.0])
_ca = me_cube_010.color_attributes.new('Col', 'BYTE_COLOR', 'CORNER')
_ca.data.foreach_set('color', [0.07227, 0.07227, 0.07227, 1.0, 0.07227, 0.07227, 0.07227, 1.0, 0.07227, 0.07227, 0.07227, 1.0, 0.07227, 0.07227, 0.07227, 1.0, 0.07227, 0.07227, 0.07227, 1.0, 0.07227, 0.07227, 0.07227, 1.0, 0.07227, 0.07227, 0.07227, 1.0, 0.07227, 0.07227, 0.07227, 1.0, 0.07227, 0.07227, 0.07227, 1.0, 0.07227, 0.07227, 0.07227, 1.0, 0.07227, 0.07227, 0.07227, 1.0, 0.07227, 0.07227, 0.07227, 1.0, 0.07227, 0.07227, 0.07227, 1.0, 0.07227, 0.07227, 0.07227, 1.0, 0.07227, 0.07227, 0.07227, 1.0, 0.07227, 0.07227, 0.07227, 1.0, 0.07227, 0.07227, 0.07227, 1.0, 0.07227, 0.07227, 0.07227, 1.0, 0.07227, 0.07227, 0.07227, 1.0, 0.07227, 0.07227, 0.07227, 1.0, 0.07227, 0.07227, 0.07227, 1.0, 0.07227, 0.07227, 0.07227, 1.0, 0.07227, 0.07227, 0.07227, 1.0, 0.07227, 0.07227, 0.07227, 1.0, 0.07227, 0.07227, 0.07227, 1.0, 0.07227, 0.07227, 0.07227, 1.0, 0.07227, 0.07227, 0.07227, 1.0, 0.07227, 0.07227, 0.07227, 1.0, 0.07227, 0.07227, 0.07227, 1.0, 0.07227, 0.07227, 0.07227, 1.0, 0.07227, 0.07227, 0.07227, 1.0, 0.07227, 0.07227, 0.07227, 1.0, 0.07227, 0.07227, 0.07227, 1.0, 0.07227, 0.07227, 0.07227, 1.0, 0.07227, 0.07227, 0.07227, 1.0, 0.07227, 0.07227, 0.07227, 1.0, 0.07227, 0.07227, 0.07227, 1.0, 0.07227, 0.07227, 0.07227, 1.0, 0.07227, 0.07227, 0.07227, 1.0, 0.07227, 0.07227, 0.07227, 1.0, 0.07227, 0.07227, 0.07227, 1.0, 0.07227, 0.07227, 0.07227, 1.0, 0.07227, 0.07227, 0.07227, 1.0, 0.07227, 0.07227, 0.07227, 1.0, 0.07227, 0.07227, 0.07227, 1.0, 0.07227, 0.07227, 0.07227, 1.0, 0.07227, 0.07227, 0.07227, 1.0, 0.07227, 0.07227, 0.07227, 1.0, 0.07227, 0.07227, 0.07227, 1.0, 0.07227, 0.07227, 0.07227, 1.0, 0.07227, 0.07227, 0.07227, 1.0, 0.07227, 0.07227, 0.07227, 1.0, 0.07227, 0.07227, 0.07227, 1.0, 0.07227, 0.07227, 0.07227, 1.0, 0.07227, 0.07227, 0.07227, 1.0, 0.07227, 0.07227, 0.07227, 1.0, 0.07227, 0.07227, 0.07227, 1.0, 0.07227, 0.07227, 0.07227, 1.0, 0.07227, 0.07227, 0.07227, 1.0, 0.07227, 0.07227, 0.07227, 1.0, 0.07227, 0.07227, 0.07227, 1.0, 0.07227, 0.07227, 0.07227, 1.0, 0.07227, 0.07227, 0.07227, 1.0, 0.07227, 0.07227, 0.07227, 1.0, 0.07227, 0.07227, 0.07227, 1.0, 0.07227, 0.07227, 0.07227, 1.0, 0.07227, 0.07227, 0.07227, 1.0, 0.07227, 0.07227, 0.07227, 1.0, 0.07227, 0.07227, 0.07227, 1.0, 0.07227, 0.07227, 0.07227, 1.0, 0.07227, 0.07227, 0.07227, 1.0, 0.07227, 0.07227, 0.07227, 1.0])
me_cube_010.use_paint_bone_selection = False
me_cube_010.use_paint_mask_vertex = True
me_cube_010.update()
me_cube_011 = bpy.data.meshes.new('Cube.011')
me_cube_011.from_pydata([(-0.6636, 0.7263, -0.1396), (-0.6636, 0.7263, 0.1396), (0.2972, -0.9378, 0.1396), (0.2972, -0.9378, -0.1396), (0.4458, -0.3831, 0.1396), (0.4458, -0.3831, -0.1396), (0.2972, 0.1716, 0.1396), (0.2972, 0.1716, -0.1396), (-0.1089, 0.5777, 0.1396), (-0.1089, 0.5777, -0.1396), (-0.6636, 0.5543, -0.1396), (0.1483, -0.8519, -0.1396), (0.2738, -0.3831, -0.1396), (0.1483, 0.08559, -0.1396), (-0.1949, 0.4287, -0.1396), (-0.6636, 0.567, 0.1396), (0.1592, -0.8582, 0.1396), (0.2865, -0.3831, 0.1396), (0.1592, 0.09192, 0.1396), (-0.1886, 0.4397, 0.1396)], [], [(2, 3, 5, 4), (4, 5, 7, 6), (9, 7, 13, 14), (6, 7, 9, 8), (8, 9, 0, 1), (7, 5, 12, 13), (5, 3, 11, 12), (0, 9, 14, 10), (10, 14, 19, 15), (14, 13, 18, 19), (13, 12, 17, 18), (12, 11, 16, 17), (8, 1, 15, 19), (6, 8, 19, 18), (4, 6, 18, 17), (2, 4, 17, 16), (2, 16, 11, 3), (1, 0, 10, 15)])
_uv = me_cube_011.uv_layers.new(name='UVMap')
_uv.uv.foreach_set('vector', [0.3333, 0.5, 0.3333, 1.0, 0.25, 1.0, 0.25, 0.5, 0.25, 0.5, 0.25, 1.0, 0.1667, 1.0, 0.1667, 0.5, 0.08333, 1.0, 0.1667, 1.0, 0.1667, 1.0, 0.08333, 1.0, 0.1667, 0.5, 0.1667, 1.0, 0.08333, 1.0, 0.08333, 0.5, 0.08333, 0.5, 0.08333, 1.0, 7.451e-08, 1.0, 7.451e-08, 0.5, 0.1667, 1.0, 0.25, 1.0, 0.25, 1.0, 0.1667, 1.0, 0.25, 1.0, 0.3333, 1.0, 0.3333, 1.0, 0.25, 1.0, 7.451e-08, 1.0, 0.08333, 1.0, 0.08333, 1.0, 7.451e-08, 1.0, 7.451e-08, 1.0, 0.08333, 1.0, 0.08333, 0.5, 7.451e-08, 0.5, 0.08333, 1.0, 0.1667, 1.0, 0.1667, 0.5, 0.08333, 0.5, 0.1667, 1.0, 0.25, 1.0, 0.25, 0.5, 0.1667, 0.5, 0.25, 1.0, 0.3333, 1.0, 0.3333, 0.5, 0.25, 0.5, 0.08333, 0.5, 7.451e-08, 0.5, 7.451e-08, 0.5, 0.08333, 0.5, 0.1667, 0.5, 0.08333, 0.5, 0.08333, 0.5, 0.1667, 0.5, 0.25, 0.5, 0.1667, 0.5, 0.1667, 0.5, 0.25, 0.5, 0.3333, 0.5, 0.25, 0.5, 0.25, 0.5, 0.3333, 0.5, 0.3333, 0.5, 0.3333, 0.5, 0.3333, 1.0, 0.3333, 1.0, 7.451e-08, 0.5, 7.451e-08, 1.0, 7.451e-08, 1.0, 7.451e-08, 0.5])
_ca = me_cube_011.color_attributes.new('Col', 'BYTE_COLOR', 'CORNER')
_ca.data.foreach_set('color', [0.07227, 0.07227, 0.07227, 1.0, 0.07227, 0.07227, 0.07227, 1.0, 0.07227, 0.07227, 0.07227, 1.0, 0.07227, 0.07227, 0.07227, 1.0, 0.07227, 0.07227, 0.07227, 1.0, 0.07227, 0.07227, 0.07227, 1.0, 0.07227, 0.07227, 0.07227, 1.0, 0.07227, 0.07227, 0.07227, 1.0, 0.07227, 0.07227, 0.07227, 1.0, 0.07227, 0.07227, 0.07227, 1.0, 0.07227, 0.07227, 0.07227, 1.0, 0.07227, 0.07227, 0.07227, 1.0, 0.07227, 0.07227, 0.07227, 1.0, 0.07227, 0.07227, 0.07227, 1.0, 0.07227, 0.07227, 0.07227, 1.0, 0.07227, 0.07227, 0.07227, 1.0, 0.07227, 0.07227, 0.07227, 1.0, 0.07227, 0.07227, 0.07227, 1.0, 0.07227, 0.07227, 0.07227, 1.0, 0.07227, 0.07227, 0.07227, 1.0, 0.07227, 0.07227, 0.07227, 1.0, 0.07227, 0.07227, 0.07227, 1.0, 0.07227, 0.07227, 0.07227, 1.0, 0.07227, 0.07227, 0.07227, 1.0, 0.07227, 0.07227, 0.07227, 1.0, 0.07227, 0.07227, 0.07227, 1.0, 0.07227, 0.07227, 0.07227, 1.0, 0.07227, 0.07227, 0.07227, 1.0, 0.07227, 0.07227, 0.07227, 1.0, 0.07227, 0.07227, 0.07227, 1.0, 0.07227, 0.07227, 0.07227, 1.0, 0.07227, 0.07227, 0.07227, 1.0, 0.07227, 0.07227, 0.07227, 1.0, 0.07227, 0.07227, 0.07227, 1.0, 0.07227, 0.07227, 0.07227, 1.0, 0.07227, 0.07227, 0.07227, 1.0, 0.07227, 0.07227, 0.07227, 1.0, 0.07227, 0.07227, 0.07227, 1.0, 0.07227, 0.07227, 0.07227, 1.0, 0.07227, 0.07227, 0.07227, 1.0, 0.07227, 0.07227, 0.07227, 1.0, 0.07227, 0.07227, 0.07227, 1.0, 0.07227, 0.07227, 0.07227, 1.0, 0.07227, 0.07227, 0.07227, 1.0, 0.07227, 0.07227, 0.07227, 1.0, 0.07227, 0.07227, 0.07227, 1.0, 0.07227, 0.07227, 0.07227, 1.0, 0.07227, 0.07227, 0.07227, 1.0, 0.07227, 0.07227, 0.07227, 1.0, 0.07227, 0.07227, 0.07227, 1.0, 0.07227, 0.07227, 0.07227, 1.0, 0.07227, 0.07227, 0.07227, 1.0, 0.07227, 0.07227, 0.07227, 1.0, 0.07227, 0.07227, 0.07227, 1.0, 0.07227, 0.07227, 0.07227, 1.0, 0.07227, 0.07227, 0.07227, 1.0, 0.07227, 0.07227, 0.07227, 1.0, 0.07227, 0.07227, 0.07227, 1.0, 0.07227, 0.07227, 0.07227, 1.0, 0.07227, 0.07227, 0.07227, 1.0, 0.07227, 0.07227, 0.07227, 1.0, 0.07227, 0.07227, 0.07227, 1.0, 0.07227, 0.07227, 0.07227, 1.0, 0.07227, 0.07227, 0.07227, 1.0, 0.07227, 0.07227, 0.07227, 1.0, 0.07227, 0.07227, 0.07227, 1.0, 0.07227, 0.07227, 0.07227, 1.0, 0.07227, 0.07227, 0.07227, 1.0, 0.07227, 0.07227, 0.07227, 1.0, 0.07227, 0.07227, 0.07227, 1.0, 0.07227, 0.07227, 0.07227, 1.0, 0.07227, 0.07227, 0.07227, 1.0])
me_cube_011.use_paint_bone_selection = False
me_cube_011.use_paint_mask_vertex = True
me_cube_011.update()
me_cube_012 = bpy.data.meshes.new('Cube.012')
me_cube_012.from_pydata([(-0.777, -0.1313, -0.1396), (-0.777, -0.1313, 0.1396), (-0.2223, -0.2799, 0.1396), (-0.2223, -0.2799, -0.1396), (0.3324, -0.1313, 0.1396), (0.3324, -0.1313, -0.1396), (0.7385, 0.2748, 0.1396), (0.7385, 0.2748, -0.1396), (-0.691, 0.01765, -0.1396), (-0.2223, -0.1079, -0.1396), (0.2465, 0.01765, -0.1396), (0.5896, 0.3608, -0.1396), (-0.6973, 0.006694, 0.1396), (-0.2223, -0.1206, 0.1396), (0.2528, 0.006694, 0.1396), (0.6005, 0.3545, 0.1396)], [], [(1, 0, 3, 2), (2, 3, 5, 4), (4, 5, 7, 6), (1, 2, 13, 12), (7, 5, 10, 11), (5, 3, 9, 10), (3, 0, 8, 9), (11, 10, 14, 15), (10, 9, 13, 14), (9, 8, 12, 13), (4, 6, 15, 14), (2, 4, 14, 13), (6, 7, 11, 15), (1, 12, 8, 0)])
_uv = me_cube_012.uv_layers.new(name='UVMap')
_uv.uv.foreach_set('vector', [0.5833, 0.5, 0.5833, 1.0, 0.5, 1.0, 0.5, 0.5, 0.5, 0.5, 0.5, 1.0, 0.4167, 1.0, 0.4167, 0.5, 0.4167, 0.5, 0.4167, 1.0, 0.3333, 1.0, 0.3333, 0.5, 0.5833, 0.5, 0.5, 0.5, 0.5, 0.5, 0.5833, 0.5, 0.3333, 1.0, 0.4167, 1.0, 0.4167, 1.0, 0.3333, 1.0, 0.4167, 1.0, 0.5, 1.0, 0.5, 1.0, 0.4167, 1.0, 0.5, 1.0, 0.5833, 1.0, 0.5833, 1.0, 0.5, 1.0, 0.3333, 1.0, 0.4167, 1.0, 0.4167, 0.5, 0.3333, 0.5, 0.4167, 1.0, 0.5, 1.0, 0.5, 0.5, 0.4167, 0.5, 0.5, 1.0, 0.5833, 1.0, 0.5833, 0.5, 0.5, 0.5, 0.4167, 0.5, 0.3333, 0.5, 0.3333, 0.5, 0.4167, 0.5, 0.5, 0.5, 0.4167, 0.5, 0.4167, 0.5, 0.5, 0.5, 0.3333, 0.5, 0.3333, 1.0, 0.3333, 1.0, 0.3333, 0.5, 0.5833, 0.5, 0.5833, 0.5, 0.5833, 1.0, 0.5833, 1.0])
_ca = me_cube_012.color_attributes.new('Col', 'BYTE_COLOR', 'CORNER')
_ca.data.foreach_set('color', [0.07227, 0.07227, 0.07227, 1.0, 0.07227, 0.07227, 0.07227, 1.0, 0.07227, 0.07227, 0.07227, 1.0, 0.07227, 0.07227, 0.07227, 1.0, 0.07227, 0.07227, 0.07227, 1.0, 0.07227, 0.07227, 0.07227, 1.0, 0.07227, 0.07227, 0.07227, 1.0, 0.07227, 0.07227, 0.07227, 1.0, 0.07227, 0.07227, 0.07227, 1.0, 0.07227, 0.07227, 0.07227, 1.0, 0.07227, 0.07227, 0.07227, 1.0, 0.07227, 0.07227, 0.07227, 1.0, 0.07227, 0.07227, 0.07227, 1.0, 0.07227, 0.07227, 0.07227, 1.0, 0.07227, 0.07227, 0.07227, 1.0, 0.07227, 0.07227, 0.07227, 1.0, 0.07227, 0.07227, 0.07227, 1.0, 0.07227, 0.07227, 0.07227, 1.0, 0.07227, 0.07227, 0.07227, 1.0, 0.07227, 0.07227, 0.07227, 1.0, 0.07227, 0.07227, 0.07227, 1.0, 0.07227, 0.07227, 0.07227, 1.0, 0.07227, 0.07227, 0.07227, 1.0, 0.07227, 0.07227, 0.07227, 1.0, 0.07227, 0.07227, 0.07227, 1.0, 0.07227, 0.07227, 0.07227, 1.0, 0.07227, 0.07227, 0.07227, 1.0, 0.07227, 0.07227, 0.07227, 1.0, 0.07227, 0.07227, 0.07227, 1.0, 0.07227, 0.07227, 0.07227, 1.0, 0.07227, 0.07227, 0.07227, 1.0, 0.07227, 0.07227, 0.07227, 1.0, 0.07227, 0.07227, 0.07227, 1.0, 0.07227, 0.07227, 0.07227, 1.0, 0.07227, 0.07227, 0.07227, 1.0, 0.07227, 0.07227, 0.07227, 1.0, 0.07227, 0.07227, 0.07227, 1.0, 0.07227, 0.07227, 0.07227, 1.0, 0.07227, 0.07227, 0.07227, 1.0, 0.07227, 0.07227, 0.07227, 1.0, 0.07227, 0.07227, 0.07227, 1.0, 0.07227, 0.07227, 0.07227, 1.0, 0.07227, 0.07227, 0.07227, 1.0, 0.07227, 0.07227, 0.07227, 1.0, 0.07227, 0.07227, 0.07227, 1.0, 0.07227, 0.07227, 0.07227, 1.0, 0.07227, 0.07227, 0.07227, 1.0, 0.07227, 0.07227, 0.07227, 1.0, 0.07227, 0.07227, 0.07227, 1.0, 0.07227, 0.07227, 0.07227, 1.0, 0.07227, 0.07227, 0.07227, 1.0, 0.07227, 0.07227, 0.07227, 1.0, 0.07227, 0.07227, 0.07227, 1.0, 0.07227, 0.07227, 0.07227, 1.0, 0.07227, 0.07227, 0.07227, 1.0, 0.07227, 0.07227, 0.07227, 1.0])
me_cube_012.use_paint_bone_selection = False
me_cube_012.use_paint_mask_vertex = True
me_cube_012.update()
me_cube_013 = bpy.data.meshes.new('Cube.013')
me_cube_013.from_pydata([(1.25, 0.5783, 0.611), (1.115, 0.07514, 0.611), (0.747, -0.2932, 0.611), (0.2438, -0.428, 0.611), (-0.2593, -0.2932, 0.611), (-0.6277, 0.07514, 0.611), (-0.7625, 0.5783, 0.611), (-0.2888, -0.2838, -0.5173), (-0.3052, -0.2674, -0.5038), (-0.6276, 0.055, -0.5173), (-0.4582, -0.1144, -0.09939), (-0.6113, 0.03865, -0.5038), (-0.4582, -0.1144, -0.1263), (-0.488, -0.08827, -0.4655), (-0.4528, -0.1234, -0.3831), (-0.5281, -0.04816, -0.3819), (-0.4428, -0.1331, -0.27), (-0.48, -0.09616, -0.3549), (-0.4035, -0.1726, -0.3571), (0.4817, 0.1778, 0.6198), (0.4584, 0.2179, 0.6198), (0.4082, -0.384, -1.402), (1.115, 0.07514, 0.2489), (0.747, -0.2932, -0.1213), (0.2438, -0.428, -1.311), (-0.2593, -0.2932, -0.9213), (-0.6277, 0.07514, -0.6198), (0.4584, 0.4219, 0.6198), (0.159, 0.3628, 0.6198), (0.1936, 0.3696, 0.6198), (0.4817, 0.4265, 0.6198), (-0.02229, 0.3272, 0.611)], [], [(14, 13, 18, 17, 16, 15), (8, 12, 11), (10, 9, 11, 12), (7, 10, 12, 8), (9, 7, 8, 11), (19, 30, 27, 20), (23, 22, 1, 2), (6, 26, 5), (24, 21, 23, 2, 3), (25, 24, 3, 4), (22, 0, 1), (26, 25, 4, 5), (27, 29, 20), (0, 31, 6, 5, 4, 3, 2, 1), (29, 28, 19, 20)])
_uv = me_cube_013.uv_layers.new(name='UVMap')
_uv.uv.foreach_set('vector', [0.0, 0.0, 0.0, 0.0, 0.0, 0.0, 0.0, 0.0, 0.0, 0.0, 0.0, 0.0, 0.0, 0.0, 0.0, 0.0, 0.0, 0.0, 0.0, 0.0, 0.0, 0.0, 0.0, 0.0, 0.0, 0.0, 0.0, 0.0, 0.0, 0.0, 0.0, 0.0, 0.0, 0.0, 0.0, 0.0, 0.0, 0.0, 0.0, 0.0, 0.0, 0.0, 0.0, 0.0, 0.0, 0.0, 0.0, 0.0, 0.0, 0.0, 0.5833, 0.8181, 0.6667, 0.91, 0.6667, 1.0, 0.5833, 1.0, 0.25, 1.0, 0.3333, 0.6942, 0.3333, 1.0, 0.5, 0.5224, 0.5272, 0.5, 0.5833, 0.8181, 0.5833, 1.0, 0.5, 1.0, 0.4167, 0.6193, 0.5, 0.5224, 0.5, 1.0, 0.4167, 1.0, 0.6667, 0.91, 0.75, 1.0, 0.6667, 1.0, 0.3333, 0.6942, 0.4167, 0.6193, 0.4167, 1.0, 0.3333, 1.0, 0.0, 0.0, 0.0, 0.0, 0.0, 0.0, 0.49, 0.25, 0.1865, 0.1901, 0.01, 0.25, 0.04215, 0.13, 0.13, 0.04215, 0.25, 0.01, 0.37, 0.04215, 0.4578, 0.13, 0.0, 0.0, 0.0, 0.0, 0.0, 0.0, 0.0, 0.0])
_ca = me_cube_013.color_attributes.new('Col', 'BYTE_COLOR', 'CORNER')
_ca.data.foreach_set('color', [0.04971, 0.04971, 0.04971, 1.0, 0.04971, 0.04971, 0.04971, 1.0, 0.04971, 0.04971, 0.04971, 1.0, 0.04971, 0.04971, 0.04971, 1.0, 0.04971, 0.04971, 0.04971, 1.0, 0.04971, 0.04971, 0.04971, 1.0, 0.7835, 0.7605, 0.0999, 1.0, 0.7835, 0.7605, 0.0999, 1.0, 0.7835, 0.7605, 0.0999, 1.0, 0.009721, 0.009721, 0.009721, 1.0, 0.009721, 0.009721, 0.009721, 1.0, 0.009721, 0.009721, 0.009721, 1.0, 0.009721, 0.009721, 0.009721, 1.0, 0.009721, 0.009721, 0.009721, 1.0, 0.009721, 0.009721, 0.009721, 1.0, 0.009721, 0.009721, 0.009721, 1.0, 0.009721, 0.009721, 0.009721, 1.0, 0.009721, 0.009721, 0.009721, 1.0, 0.009721, 0.009721, 0.009721, 1.0, 0.009721, 0.009721, 0.009721, 1.0, 0.009721, 0.009721, 0.009721, 1.0, 0.009721, 0.009721, 0.009721, 1.0, 0.009721, 0.009721, 0.009721, 1.0, 0.009721, 0.009721, 0.009721, 1.0, 0.009721, 0.009721, 0.009721, 1.0, 0.07227, 0.1559, 0.6172, 1.0, 0.07227, 0.1559, 0.6172, 1.0, 0.07227, 0.1559, 0.6172, 1.0, 0.07227, 0.1559, 0.6172, 1.0, 0.07227, 0.1559, 0.6172, 1.0, 0.07227, 0.1559, 0.6172, 1.0, 0.07227, 0.1559, 0.6172, 1.0, 0.07227, 0.1559, 0.6172, 1.0, 0.07227, 0.1559, 0.6172, 1.0, 0.07227, 0.1559, 0.6172, 1.0, 0.07227, 0.1559, 0.6172, 1.0, 0.07227, 0.1559, 0.6172, 1.0, 0.07227, 0.1559, 0.6172, 1.0, 0.07227, 0.1559, 0.6172, 1.0, 0.07227, 0.1559, 0.6172, 1.0, 0.07227, 0.1559, 0.6172, 1.0, 0.07227, 0.1559, 0.6172, 1.0, 0.07227, 0.1559, 0.6172, 1.0, 0.07227, 0.1559, 0.6172, 1.0, 0.07227, 0.1559, 0.6172, 1.0, 0.07227, 0.1559, 0.6172, 1.0, 0.07227, 0.1559, 0.6172, 1.0, 0.07227, 0.1559, 0.6172, 1.0, 0.7835, 0.7605, 0.0999, 1.0, 0.7835, 0.7605, 0.0999, 1.0, 0.7835, 0.7605, 0.0999, 1.0, 0.07227, 0.1559, 0.6172, 1.0, 0.07227, 0.1559, 0.6172, 1.0, 0.07227, 0.1559, 0.6172, 1.0, 0.07227, 0.1559, 0.6172, 1.0, 0.07227, 0.1559, 0.6172, 1.0, 0.07227, 0.1559, 0.6172, 1.0, 0.07227, 0.1559, 0.6172, 1.0, 0.07227, 0.1559, 0.6172, 1.0, 0.009721, 0.009721, 0.009721, 1.0, 0.009721, 0.009721, 0.009721, 1.0, 0.009721, 0.009721, 0.009721, 1.0, 0.009721, 0.009721, 0.009721, 1.0])
me_cube_013.use_paint_bone_selection = False
me_cube_013.use_paint_mask_vertex = True
me_cube_013.update()
me_cube_014 = bpy.data.meshes.new('Cube.014')
me_cube_014.from_pydata([(0.01296, 0.5369, -0.1795), (0.5161, 0.4021, -0.1795), (0.8845, 0.03372, -0.1795), (1.019, -0.4694, -0.1795), (-0.9933, -0.4694, -0.1795), (-0.8585, 0.03372, -0.1795), (-0.4902, 0.4021, -0.1795), (-0.2775, -0.03944, -0.198), (-0.2542, -0.07954, -0.198), (0.01296, 0.5369, 0.6114), (-0.8585, 0.03372, 0.2069), (-0.4902, 0.4021, 0.4251), (0.5161, 0.4021, 0.4212), (0.8845, 0.03372, 0.5735), (1.019, -0.4694, 0.3862), (-0.2775, -0.2305, -0.198), (0.1453, -0.3086, -0.198), (-0.2542, -0.2348, -0.198), (0.2141, -0.3213, -0.198), (-0.4707, -0.1943, -0.1795)], [], [(0, 9, 12, 1), (1, 12, 13, 2), (2, 13, 14, 3), (4, 10, 5), (5, 10, 11, 6), (6, 11, 9, 0), (0, 1, 2, 3, 19, 4, 5, 6), (8, 16, 17), (7, 18, 16, 8), (17, 15, 7, 8)])
_uv = me_cube_014.uv_layers.new(name='UVMap')
_uv.uv.foreach_set('vector', [1.0, 0.5, 1.0, 0.6965, 0.9167, 0.6492, 0.9167, 0.5, 0.9167, 0.5, 0.9167, 0.6492, 0.8333, 0.6871, 0.8333, 0.5, 0.8333, 0.5, 0.8333, 0.6871, 0.75, 0.6406, 0.75, 0.5, 0.25, 0.5, 0.1667, 0.596, 0.1667, 0.5, 0.1667, 0.5, 0.1667, 0.596, 0.08333, 0.6502, 0.08333, 0.5, 0.08333, 0.5, 0.08333, 0.6502, 7.451e-08, 0.6965, 7.451e-08, 0.5, 0.75, 0.49, 0.87, 0.4578, 0.9578, 0.37, 0.99, 0.25, 0.6347, 0.3156, 0.51, 0.25, 0.5422, 0.37, 0.63, 0.4578, 0.0, 0.0, 0.0, 0.0, 0.0, 0.0, 0.0, 0.0, 0.0, 0.0, 0.0, 0.0, 0.0, 0.0, 0.0, 0.0, 0.0, 0.0, 0.0, 0.0, 0.0, 0.0])
_ca = me_cube_014.color_attributes.new('Col', 'BYTE_COLOR', 'CORNER')
_ca.data.foreach_set('color', [0.07227, 0.1559, 0.6172, 1.0, 0.07227, 0.1559, 0.6172, 1.0, 0.07227, 0.1559, 0.6172, 1.0, 0.07227, 0.1559, 0.6172, 1.0, 0.07227, 0.1559, 0.6172, 1.0, 0.07227, 0.1559, 0.6172, 1.0, 0.07227, 0.1559, 0.6172, 1.0, 0.07227, 0.1559, 0.6172, 1.0, 0.07227, 0.1559, 0.6172, 1.0, 0.07227, 0.1559, 0.6172, 1.0, 0.07227, 0.1559, 0.6172, 1.0, 0.07227, 0.1559, 0.6172, 1.0, 0.07227, 0.1559, 0.6172, 1.0, 0.07227, 0.1559, 0.6172, 1.0, 0.07227, 0.1559, 0.6172, 1.0, 0.07227, 0.1559, 0.6172, 1.0, 0.07227, 0.1559, 0.6172, 1.0, 0.07227, 0.1559, 0.6172, 1.0, 0.07227, 0.1559, 0.6172, 1.0, 0.07227, 0.1559, 0.6172, 1.0, 0.07227, 0.1559, 0.6172, 1.0, 0.07227, 0.1559, 0.6172, 1.0, 0.07227, 0.1559, 0.6172, 1.0, 0.07227, 0.1559, 0.6172, 1.0, 0.07227, 0.1559, 0.6172, 1.0, 0.07227, 0.1559, 0.6172, 1.0, 0.07227, 0.1559, 0.6172, 1.0, 0.07227, 0.1559, 0.6172, 1.0, 0.07227, 0.1559, 0.6172, 1.0, 0.07227, 0.1559, 0.6172, 1.0, 0.07227, 0.1559, 0.6172, 1.0, 0.7835, 0.7605, 0.0999, 1.0, 0.7835, 0.7605, 0.0999, 1.0, 0.7835, 0.7605, 0.0999, 1.0, 0.009721, 0.009721, 0.009721, 1.0, 0.009721, 0.009721, 0.009721, 1.0, 0.009721, 0.009721, 0.009721, 1.0, 0.009721, 0.009721, 0.009721, 1.0, 0.009721, 0.009721, 0.009721, 1.0, 0.009721, 0.009721, 0.009721, 1.0, 0.009721, 0.009721, 0.009721, 1.0, 0.009721, 0.009721, 0.009721, 1.0])
me_cube_014.use_paint_bone_selection = False
me_cube_014.use_paint_mask_vertex = True
me_cube_014.update()
me_cube_015 = bpy.data.meshes.new('Cube.015')
me_cube_015.from_pydata([(-0.2314, 0.1469, -0.3022), (-0.1549, 0.2233, -0.3), (-0.1919, 0.1861, -0.2151), (-0.1069, 0.2714, -0.3271), (-0.1822, 0.1962, -0.3282), (-0.1471, 0.2313, -0.4107), (-0.1732, 0.2015, -0.07143), (-0.02013, 0.3546, -0.449), (-0.1732, 0.2015, -0.04453), (-0.003777, 0.3709, -0.4624), (-0.3262, 0.04851, -0.449), (-0.3426, 0.03216, -0.4624), (0.5195, 0.5058, 0.6659), (-0.4868, -0.5005, -1.347), (-0.4868, -0.5005, 0.6659), (-0.352, 0.002657, 0.6659), (0.01636, 0.371, 0.6659), (0.033, -0.4857, 0.6747), (0.07963, -0.4857, 0.6747), (0.2534, -0.7516, 0.6659), (1.023, 0.371, 0.0497), (0.3461, -0.333, 0.6747), (0.5195, 0.5058, -0.5558), (0.2834, -0.6293, 0.6747), (0.3526, -0.3026, 0.6747), (0.2884, -0.6055, 0.6747), (-0.352, 0.002657, -0.9603), (0.01636, 0.371, -0.7421)], [], [(8, 9, 7, 6), (10, 6, 7), (11, 8, 6, 10), (9, 11, 10, 7), (4, 5, 0, 1, 2, 3), (17, 23, 25, 18), (26, 13, 14, 15), (19, 12, 16, 15, 14), (20, 22, 12), (21, 24, 17, 18), (27, 26, 15, 16), (25, 21, 18), (22, 27, 16, 12)])
_uv = me_cube_015.uv_layers.new(name='UVMap')
_uv.uv.foreach_set('vector', [0.0, 0.0, 0.0, 0.0, 0.0, 0.0, 0.0, 0.0, 0.0, 0.0, 0.0, 0.0, 0.0, 0.0, 0.0, 0.0, 0.0, 0.0, 0.0, 0.0, 0.0, 0.0, 0.0, 0.0, 0.0, 0.0, 0.0, 0.0, 0.0, 0.0, 0.0, 0.0, 0.0, 0.0, 0.0, 0.0, 0.0, 0.0, 0.0, 0.0, 0.0, 0.0, 0.0, 0.0, 0.0, 0.0, 0.0, 0.0, 0.0, 0.0, 0.1667, 0.596, 0.25, 0.5, 0.25, 1.0, 0.1667, 1.0, 0.1865, 0.1901, 0.25, 0.49, 0.13, 0.4578, 0.04215, 0.37, 0.01, 0.25, 0.9167, 0.8469, 1.0, 0.6965, 1.0, 1.0, 0.0, 0.0, 0.0, 0.0, 0.0, 0.0, 0.0, 0.0, 0.08333, 0.6502, 0.1667, 0.596, 0.1667, 1.0, 0.08333, 1.0, 0.0, 0.0, 0.0, 0.0, 0.0, 0.0, 7.451e-08, 0.6965, 0.08333, 0.6502, 0.08333, 1.0, 7.451e-08, 1.0])
_ca = me_cube_015.color_attributes.new('Col', 'BYTE_COLOR', 'CORNER')
_ca.data.foreach_set('color', [0.009721, 0.009721, 0.009721, 1.0, 0.009721, 0.009721, 0.009721, 1.0, 0.009721, 0.009721, 0.009721, 1.0, 0.009721, 0.009721, 0.009721, 1.0, 0.7835, 0.7605, 0.0999, 1.0, 0.7835, 0.7605, 0.0999, 1.0, 0.7835, 0.7605, 0.0999, 1.0, 0.009721, 0.009721, 0.009721, 1.0, 0.009721, 0.009721, 0.009721, 1.0, 0.009721, 0.009721, 0.009721, 1.0, 0.009721, 0.009721, 0.009721, 1.0, 0.009721, 0.009721, 0.009721, 1.0, 0.009721, 0.009721, 0.009721, 1.0, 0.009721, 0.009721, 0.009721, 1.0, 0.009721, 0.009721, 0.009721, 1.0, 0.04971, 0.04971, 0.04971, 1.0, 0.04971, 0.04971, 0.04971, 1.0, 0.04971, 0.04971, 0.04971, 1.0, 0.04971, 0.04971, 0.04971, 1.0, 0.04971, 0.04971, 0.04971, 1.0, 0.04971, 0.04971, 0.04971, 1.0, 0.009721, 0.009721, 0.009721, 1.0, 0.009721, 0.009721, 0.009721, 1.0, 0.009721, 0.009721, 0.009721, 1.0, 0.009721, 0.009721, 0.009721, 1.0, 0.07227, 0.1559, 0.6172, 1.0, 0.07227, 0.1559, 0.6172, 1.0, 0.07227, 0.1559, 0.6172, 1.0, 0.07227, 0.1559, 0.6172, 1.0, 0.07227, 0.1559, 0.6172, 1.0, 0.07227, 0.1559, 0.6172, 1.0, 0.07227, 0.1559, 0.6172, 1.0, 0.07227, 0.1559, 0.6172, 1.0, 0.07227, 0.1559, 0.6172, 1.0, 0.07227, 0.1559, 0.6172, 1.0, 0.07227, 0.1559, 0.6172, 1.0, 0.07227, 0.1559, 0.6172, 1.0, 0.009721, 0.009721, 0.009721, 1.0, 0.009721, 0.009721, 0.009721, 1.0, 0.009721, 0.009721, 0.009721, 1.0, 0.009721, 0.009721, 0.009721, 1.0, 0.07227, 0.1559, 0.6172, 1.0, 0.07227, 0.1559, 0.6172, 1.0, 0.07227, 0.1559, 0.6172, 1.0, 0.07227, 0.1559, 0.6172, 1.0, 0.7835, 0.7605, 0.0999, 1.0, 0.7835, 0.7605, 0.0999, 1.0, 0.7835, 0.7605, 0.0999, 1.0, 0.07227, 0.1559, 0.6172, 1.0, 0.07227, 0.1559, 0.6172, 1.0, 0.07227, 0.1559, 0.6172, 1.0, 0.07227, 0.1559, 0.6172, 1.0])
me_cube_015.use_paint_bone_selection = False
me_cube_015.use_paint_mask_vertex = True
me_cube_015.update()
me_cube_016 = bpy.data.meshes.new('Cube.016')
me_cube_016.from_pydata([(-0.3504, 0.6408, 0.4632), (0.1528, 0.5059, 0.4632), (0.5211, 0.1376, 0.4632), (0.6559, -0.3656, 0.4632), (0.1823, 0.4965, -0.6651), (0.1986, 0.4802, -0.6516), (0.5211, 0.1577, -0.6651), (0.3517, 0.3271, -0.2472), (0.5047, 0.1741, -0.6516), (0.3517, 0.3271, -0.2741), (0.3814, 0.301, -0.6133), (0.3463, 0.3361, -0.5309), (0.4216, 0.2609, -0.5297), (0.3362, 0.3458, -0.4178), (0.3735, 0.3089, -0.5027), (0.297, 0.3853, -0.5049), (-0.1125, 0.06444, 0.472), (-0.1358, 0.02435, 0.472), (-0.2022, -0.4193, 0.4764), (-0.3451, -0.3332, 0.4764), (-0.3471, -0.5176, 0.4765), (-0.5412, -0.3089, 0.476), (-0.394, -0.3998, 0.4764), (-0.3902, -0.2124, 0.4763), (-0.1358, -0.522, 0.472), (-0.4352, -0.5811, 0.472), (-0.4005, -0.5742, 0.472), (-0.1125, -0.5174, 0.472), (-0.6165, -0.6167, 0.4632), (0.1528, 0.5059, -0.153), (-0.5238, -0.198, 0.472), (-0.3504, 0.6408, -0.7585), (-0.5865, -0.4944, 0.472), (-0.5173, -0.1676, 0.472), (-0.5814, -0.4705, 0.472), (0.1528, 0.5059, -0.9487), (0.5211, 0.1376, -0.7964), (0.6559, -0.3656, -0.9836)], [], [(1, 0, 28, 3, 2), (5, 9, 8), (7, 6, 8, 9), (4, 7, 9, 5), (6, 4, 5, 8), (11, 10, 15, 14, 13, 12), (17, 30, 34, 26, 24), (16, 33, 30, 17), (19, 18, 23, 22, 21, 20), (24, 27, 16, 17), (34, 32, 25, 26), (0, 1, 29), (35, 31, 29), (36, 35, 29, 1, 2), (37, 36, 2, 3)])
_uv = me_cube_016.uv_layers.new(name='UVMap')
_uv.uv.foreach_set('vector', [0.37, 0.4578, 0.25, 0.49, 0.1865, 0.1901, 0.49, 0.25, 0.4578, 0.37, 0.0, 0.0, 0.0, 0.0, 0.0, 0.0, 0.0, 0.0, 0.0, 0.0, 0.0, 0.0, 0.0, 0.0, 0.0, 0.0, 0.0, 0.0, 0.0, 0.0, 0.0, 0.0, 0.0, 0.0, 0.0, 0.0, 0.0, 0.0, 0.0, 0.0, 0.0, 0.0, 0.0, 0.0, 0.0, 0.0, 0.0, 0.0, 0.0, 0.0, 0.0, 0.0, 0.0, 0.0, 0.0, 0.0, 0.0, 0.0, 0.0, 0.0, 0.0, 0.0, 0.0, 0.0, 0.0, 0.0, 0.0, 0.0, 0.0, 0.0, 0.0, 0.0, 0.0, 0.0, 0.0, 0.0, 0.0, 0.0, 0.0, 0.0, 0.0, 0.0, 0.0, 0.0, 0.0, 0.0, 0.0, 0.0, 0.0, 0.0, 0.0, 0.0, 0.0, 0.0, 0.0, 0.0, 0.0, 0.0, 1.0, 1.0, 0.9167, 1.0, 0.9167, 0.8469, 0.9167, 0.6492, 1.0, 0.6965, 0.9167, 0.8469, 0.8333, 0.6871, 0.9167, 0.6492, 0.9167, 0.8469, 0.9167, 1.0, 0.8333, 1.0, 0.75, 0.6406, 0.8333, 0.6871, 0.8333, 1.0, 0.75, 1.0])
_ca = me_cube_016.color_attributes.new('Col', 'BYTE_COLOR', 'CORNER')
_ca.data.foreach_set('color', [0.07227, 0.1559, 0.6172, 1.0, 0.07227, 0.1559, 0.6172, 1.0, 0.07227, 0.1559, 0.6172, 1.0, 0.07227, 0.1559, 0.6172, 1.0, 0.07227, 0.1559, 0.6172, 1.0, 0.7835, 0.7605, 0.0999, 1.0, 0.7835, 0.7605, 0.0999, 1.0, 0.7835, 0.7605, 0.0999, 1.0, 0.009721, 0.009721, 0.009721, 1.0, 0.009721, 0.009721, 0.009721, 1.0, 0.009721, 0.009721, 0.009721, 1.0, 0.009721, 0.009721, 0.009721, 1.0, 0.009721, 0.009721, 0.009721, 1.0, 0.009721, 0.009721, 0.009721, 1.0, 0.009721, 0.009721, 0.009721, 1.0, 0.009721, 0.009721, 0.009721, 1.0, 0.009721, 0.009721, 0.009721, 1.0, 0.009721, 0.009721, 0.009721, 1.0, 0.009721, 0.009721, 0.009721, 1.0, 0.009721, 0.009721, 0.009721, 1.0, 0.04971, 0.04971, 0.04971, 1.0, 0.04971, 0.04971, 0.04971, 1.0, 0.04971, 0.04971, 0.04971, 1.0, 0.04971, 0.04971, 0.04971, 1.0, 0.04971, 0.04971, 0.04971, 1.0, 0.04971, 0.04971, 0.04971, 1.0, 0.7835, 0.7605, 0.0999, 1.0, 0.7835, 0.7605, 0.0999, 1.0, 0.7835, 0.7605, 0.0999, 1.0, 0.7835, 0.7605, 0.0999, 1.0, 0.7835, 0.7605, 0.0999, 1.0, 0.009721, 0.009721, 0.009721, 1.0, 0.009721, 0.009721, 0.009721, 1.0, 0.009721, 0.009721, 0.009721, 1.0, 0.009721, 0.009721, 0.009721, 1.0, 0.04971, 0.04971, 0.04971, 1.0, 0.04971, 0.04971, 0.04971, 1.0, 0.04971, 0.04971, 0.04971, 1.0, 0.04971, 0.04971, 0.04971, 1.0, 0.04971, 0.04971, 0.04971, 1.0, 0.04971, 0.04971, 0.04971, 1.0, 0.009721, 0.009721, 0.009721, 1.0, 0.009721, 0.009721, 0.009721, 1.0, 0.009721, 0.009721, 0.009721, 1.0, 0.009721, 0.009721, 0.009721, 1.0, 0.009721, 0.009721, 0.009721, 1.0, 0.009721, 0.009721, 0.009721, 1.0, 0.009721, 0.009721, 0.009721, 1.0, 0.009721, 0.009721, 0.009721, 1.0, 0.07227, 0.1559, 0.6172, 1.0, 0.07227, 0.1559, 0.6172, 1.0, 0.07227, 0.1559, 0.6172, 1.0, 0.07227, 0.1559, 0.6172, 1.0, 0.07227, 0.1559, 0.6172, 1.0, 0.07227, 0.1559, 0.6172, 1.0, 0.07227, 0.1559, 0.6172, 1.0, 0.07227, 0.1559, 0.6172, 1.0, 0.07227, 0.1559, 0.6172, 1.0, 0.07227, 0.1559, 0.6172, 1.0, 0.07227, 0.1559, 0.6172, 1.0, 0.07227, 0.1559, 0.6172, 1.0, 0.07227, 0.1559, 0.6172, 1.0, 0.07227, 0.1559, 0.6172, 1.0, 0.07227, 0.1559, 0.6172, 1.0])
me_cube_016.use_paint_bone_selection = False
me_cube_016.use_paint_mask_vertex = True
me_cube_016.update()
me_cube_019 = bpy.data.meshes.new('Cube.019')
me_cube_019.from_pydata([(0.3355, -0.4774, -0.176), (0.4999, -0.4334, -0.176), (0.3355, -0.4774, -0.08574), (0.04499, 0.1284, -0.1945), (0.06831, 0.1685, -0.1945), (0.1697, 0.1999, -0.1945), (0.04499, 0.4379, -0.1945), (0.1589, 0.2204, -0.1945), (0.06831, 0.3934, -0.1945), (0.3355, -0.4774, -0.176), (-0.1677, -0.3426, -0.176), (-0.536, 0.02573, -0.176), (-0.6708, 0.5289, -0.176), (-0.6708, 0.5289, 1.837), (0.4999, -0.4334, -0.176), (0.3355, -0.4774, -0.08574), (-0.1677, -0.3426, 0.3042), (-0.536, 0.02573, 0.6058), (-0.1482, 0.804, -0.176)], [], [(1, 2, 0), (3, 6, 8, 4), (7, 5, 3, 4), (8, 7, 4), (9, 15, 16, 10), (10, 16, 17, 11), (11, 17, 13, 12), (12, 18, 14, 9, 10, 11)])
_uv = me_cube_019.uv_layers.new(name='UVMap')
_uv.uv.foreach_set('vector', [0.5272, 0.5, 0.5, 0.5224, 0.5, 0.5, 0.0, 0.0, 0.0, 0.0, 0.0, 0.0, 0.0, 0.0, 0.0, 0.0, 0.0, 0.0, 0.0, 0.0, 0.0, 0.0, 0.0, 0.0, 0.0, 0.0, 0.0, 0.0, 0.5, 0.5, 0.5, 0.5224, 0.4167, 0.6193, 0.4167, 0.5, 0.4167, 0.5, 0.4167, 0.6193, 0.3333, 0.6942, 0.3333, 0.5, 0.3333, 0.5, 0.3333, 0.6942, 0.25, 1.0, 0.25, 0.5, 0.51, 0.25, 0.6347, 0.3156, 0.7892, 0.02051, 0.75, 0.01, 0.63, 0.04215, 0.5422, 0.13])
_ca = me_cube_019.color_attributes.new('Col', 'BYTE_COLOR', 'CORNER')
_ca.data.foreach_set('color', [0.07227, 0.1559, 0.6172, 1.0, 0.07227, 0.1559, 0.6172, 1.0, 0.07227, 0.1559, 0.6172, 1.0, 0.009721, 0.009721, 0.009721, 1.0, 0.009721, 0.009721, 0.009721, 1.0, 0.009721, 0.009721, 0.009721, 1.0, 0.009721, 0.009721, 0.009721, 1.0, 0.009721, 0.009721, 0.009721, 1.0, 0.009721, 0.009721, 0.009721, 1.0, 0.009721, 0.009721, 0.009721, 1.0, 0.009721, 0.009721, 0.009721, 1.0, 0.7835, 0.7605, 0.0999, 1.0, 0.7835, 0.7605, 0.0999, 1.0, 0.7835, 0.7605, 0.0999, 1.0, 0.07227, 0.1559, 0.6172, 1.0, 0.07227, 0.1559, 0.6172, 1.0, 0.07227, 0.1559, 0.6172, 1.0, 0.07227, 0.1559, 0.6172, 1.0, 0.07227, 0.1559, 0.6172, 1.0, 0.07227, 0.1559, 0.6172, 1.0, 0.07227, 0.1559, 0.6172, 1.0, 0.07227, 0.1559, 0.6172, 1.0, 0.07227, 0.1559, 0.6172, 1.0, 0.07227, 0.1559, 0.6172, 1.0, 0.07227, 0.1559, 0.6172, 1.0, 0.07227, 0.1559, 0.6172, 1.0, 0.07227, 0.1559, 0.6172, 1.0, 0.07227, 0.1559, 0.6172, 1.0, 0.07227, 0.1559, 0.6172, 1.0, 0.07227, 0.1559, 0.6172, 1.0, 0.07227, 0.1559, 0.6172, 1.0, 0.07227, 0.1559, 0.6172, 1.0])
me_cube_019.use_paint_bone_selection = False
me_cube_019.use_paint_mask_vertex = True
me_cube_019.update()
me_plane = bpy.data.meshes.new('Plane')
me_plane.from_pydata([(-0.5256, -0.1738, 0.0), (0.06522, 0.4487, 0.0), (-0.5554, 0.1857, 0.0), (-0.3991, 0.4335, 0.0), (-0.3334, -0.3603, 0.0), (-0.03512, -0.3801, 0.0), (0.2166, -0.4895, 2.328e-10), (0.4347, -0.3139, 0.0), (0.5408, -0.06802, 0.0), (0.3341, 0.4329, 0.0), (0.5554, 0.1898, 0.0), (-0.3814, 0.4132, 0.01719), (-0.5205, 0.174, 0.01719), (0.06371, 0.4258, 0.01719), (-0.4926, -0.1629, 0.01719), (-0.3136, -0.336, 0.01719), (-0.03495, -0.359, 0.01719), (0.2018, -0.4656, 0.01719), (0.4081, -0.2955, 0.01719), (0.5068, -0.06374, 0.01719), (0.3135, 0.4086, 0.01719), (0.5205, 0.1778, 0.01719), (-0.5088, -0.1683, -0.02027), (0.06445, 0.4371, -0.02027), (-0.5377, 0.1798, -0.02027), (-0.3901, 0.4232, -0.02027), (-0.3233, -0.3479, -0.02027), (-0.03503, -0.3694, -0.02027), (0.2091, -0.4774, -0.02027), (0.4211, -0.3045, -0.02027), (0.5235, -0.06584, -0.02027), (0.3236, 0.4205, -0.02027), (0.5377, 0.1837, -0.02027), (-0.1533, 0.02524, 0.03434), (0.2017, 0.1382, 0.02413), (0.1367, -0.1056, 0.01157), (-0.1966, -0.1395, 0.02266), (-0.1637, 0.5528, 0.0), (-0.1556, 0.5312, 0.01719), (-0.1596, 0.5418, -0.02027), (0.02422, 0.08174, 0.01926), (-0.01344, -0.07793, 0.02504)], [], [(6, 7, 18, 17), (1, 13, 20, 9), (37, 3, 11, 38), (5, 6, 17, 16), (0, 4, 15, 14), (4, 5, 16, 15), (2, 0, 14, 12), (8, 10, 21, 19), (36, 14, 15), (3, 2, 12, 11), (10, 9, 20, 21), (7, 8, 19, 18), (7, 6, 28, 29), (2, 3, 25, 24), (10, 8, 30, 32), (0, 2, 24, 22), (8, 7, 29, 30), (5, 4, 26, 27), (4, 0, 22, 26), (9, 10, 32, 31), (6, 5, 27, 28), (37, 1, 23, 39), (9, 31, 23, 1), (14, 36, 33, 12), (16, 36, 15), (41, 40, 33), (17, 35, 16), (18, 35, 17), (19, 35, 18), (19, 21, 34, 35), (20, 34, 21), (20, 13, 34), (12, 33, 11), (38, 11, 33, 40), (41, 35, 34, 40), (24, 25, 39, 23, 31, 32, 30, 29, 28, 27, 26, 22), (36, 41, 33), (13, 38, 40, 34), (3, 37, 39, 25), (1, 37, 38, 13), (36, 16, 35, 41)])
_uv = me_plane.uv_layers.new(name='UVMap')
_uv.uv.foreach_set('vector', [0.0, 0.0, 0.0, 0.0, 0.0, 0.0, 0.0, 0.0, 0.0, 0.0, 0.0, 0.0, 0.0, 0.0, 0.0, 0.0, 0.0, 0.0, 0.0, 0.0, 0.0, 0.0, 0.0, 0.0, 0.0, 0.0, 0.0, 0.0, 0.0, 0.0, 0.0, 0.0, 0.0, 0.0, 0.0, 0.0, 0.0, 0.0, 0.0, 0.0, 0.0, 0.0, 0.0, 0.0, 0.0, 0.0, 0.0, 0.0, 0.0, 0.0, 0.0, 0.0, 0.0, 0.0, 0.0, 0.0, 0.0, 0.0, 0.0, 0.0, 0.0, 0.0, 0.0, 0.0, 0.0, 0.0, 0.0, 0.0, 0.0, 0.0, 0.0, 0.0, 0.0, 0.0, 0.0, 0.0, 0.0, 0.0, 0.0, 0.0, 0.0, 0.0, 0.0, 0.0, 0.0, 0.0, 0.0, 0.0, 0.0, 0.0, 0.0, 0.0, 0.0, 0.0, 0.0, 0.0, 0.0, 0.0, 0.0, 0.0, 0.0, 0.0, 0.0, 0.0, 0.0, 0.0, 0.0, 0.0, 0.0, 0.0, 0.0, 0.0, 0.0, 0.0, 0.0, 0.0, 0.0, 0.0, 0.0, 0.0, 0.0, 0.0, 0.0, 0.0, 0.0, 0.0, 0.0, 0.0, 0.0, 0.0, 0.0, 0.0, 0.0, 0.0, 0.0, 0.0, 0.0, 0.0, 0.0, 0.0, 0.0, 0.0, 0.0, 0.0, 0.0, 0.0, 0.0, 0.0, 0.0, 0.0, 0.0, 0.0, 0.0, 0.0, 0.0, 0.0, 0.0, 0.0, 0.0, 0.0, 0.0, 0.0, 0.0, 0.0, 0.0, 0.0, 0.0, 0.0, 0.0, 0.0, 0.0, 0.0, 0.0, 0.0, 0.0, 0.0, 0.0, 0.0, 0.0, 0.0, 0.0, 0.0, 0.0, 0.0, 0.0, 0.0, 0.0, 0.0, 0.0, 0.0, 0.0, 0.0, 0.0, 0.0, 0.0, 0.0, 0.0, 0.0, 0.0, 0.0, 0.0, 0.0, 0.0, 0.0, 0.0, 0.0, 0.0, 0.0, 0.0, 0.0, 0.0, 0.0, 0.0, 0.0, 0.0, 0.0, 0.0, 0.0, 0.0, 0.0, 0.0, 0.0, 0.0, 0.0, 0.0, 0.0, 0.0, 0.0, 0.0, 0.0, 0.0, 0.0, 0.0, 0.0, 0.0, 0.0, 0.0, 0.0, 0.0, 0.0, 0.0, 0.0, 0.0, 0.0, 0.0, 0.0, 0.0, 0.0, 0.0, 0.0, 0.0, 0.0, 0.0, 0.0, 0.0, 0.0, 0.0, 0.0, 0.0, 0.0, 0.0, 0.0, 0.0, 0.0, 0.0, 0.0, 0.0, 0.0, 0.0, 0.0, 0.0, 0.0, 0.0, 0.0, 0.0, 0.0, 0.0, 0.0, 0.0, 0.0, 0.0, 0.0, 0.0, 0.0, 0.0, 0.0, 0.0, 0.0, 0.0, 0.0, 0.0, 0.0, 0.0, 0.0, 0.0, 0.0, 0.0, 0.0, 0.0, 0.0, 0.0, 0.0, 0.0, 0.0, 0.0, 0.0, 0.0, 0.0, 0.0, 0.0, 0.0, 0.0, 0.0, 0.0, 0.0, 0.0, 0.0, 0.0, 0.0, 0.0, 0.0, 0.0, 0.0, 0.0])
_ca = me_plane.color_attributes.new('Attribute', 'BYTE_COLOR', 'CORNER')
_ca.data.foreach_set('color', [0.02732, 0.02732, 0.02732, 1.0, 0.02732, 0.02732, 0.02732, 1.0, 0.02732, 0.02732, 0.02732, 1.0, 0.02732, 0.02732, 0.02732, 1.0, 0.02732, 0.02732, 0.02732, 1.0, 0.02732, 0.02732, 0.02732, 1.0, 0.02732, 0.02732, 0.02732, 1.0, 0.02732, 0.02732, 0.02732, 1.0, 0.02732, 0.02732, 0.02732, 1.0, 0.02732, 0.02732, 0.02732, 1.0, 0.02732, 0.02732, 0.02732, 1.0, 0.02732, 0.02732, 0.02732, 1.0, 0.02732, 0.02732, 0.02732, 1.0, 0.02732, 0.02732, 0.02732, 1.0, 0.02732, 0.02732, 0.02732, 1.0, 0.02732, 0.02732, 0.02732, 1.0, 0.02732, 0.02732, 0.02732, 1.0, 0.02732, 0.02732, 0.02732, 1.0, 0.02732, 0.02732, 0.02732, 1.0, 0.02732, 0.02732, 0.02732, 1.0, 0.02732, 0.02732, 0.02732, 1.0, 0.02732, 0.02732, 0.02732, 1.0, 0.02732, 0.02732, 0.02732, 1.0, 0.02732, 0.02732, 0.02732, 1.0, 0.02732, 0.02732, 0.02732, 1.0, 0.02732, 0.02732, 0.02732, 1.0, 0.02732, 0.02732, 0.02732, 1.0, 0.02732, 0.02732, 0.02732, 1.0, 0.02732, 0.02732, 0.02732, 1.0, 0.02732, 0.02732, 0.02732, 1.0, 0.02732, 0.02732, 0.02732, 1.0, 0.02732, 0.02732, 0.02732, 1.0, 0.02732, 0.02732, 0.02732, 1.0, 0.02732, 0.02732, 0.02732, 1.0, 0.02732, 0.02732, 0.02732, 1.0, 0.02732, 0.02732, 0.02732, 1.0, 0.02732, 0.02732, 0.02732, 1.0, 0.02732, 0.02732, 0.02732, 1.0, 0.02732, 0.02732, 0.02732, 1.0, 0.02732, 0.02732, 0.02732, 1.0, 0.02732, 0.02732, 0.02732, 1.0, 0.02732, 0.02732, 0.02732, 1.0, 0.02732, 0.02732, 0.02732, 1.0, 0.02732, 0.02732, 0.02732, 1.0, 0.02732, 0.02732, 0.02732, 1.0, 0.02732, 0.02732, 0.02732, 1.0, 0.02732, 0.02732, 0.02732, 1.0, 0.02732, 0.02732, 0.02732, 1.0, 0.02732, 0.02732, 0.02732, 1.0, 0.02732, 0.02732, 0.02732, 1.0, 0.02732, 0.02732, 0.02732, 1.0, 0.02732, 0.02732, 0.02732, 1.0, 0.02732, 0.02732, 0.02732, 1.0, 0.02732, 0.02732, 0.02732, 1.0, 0.02732, 0.02732, 0.02732, 1.0, 0.02732, 0.02732, 0.02732, 1.0, 0.02732, 0.02732, 0.02732, 1.0, 0.02732, 0.02732, 0.02732, 1.0, 0.02732, 0.02732, 0.02732, 1.0, 0.02732, 0.02732, 0.02732, 1.0, 0.02732, 0.02732, 0.02732, 1.0, 0.02732, 0.02732, 0.02732, 1.0, 0.02732, 0.02732, 0.02732, 1.0, 0.02732, 0.02732, 0.02732, 1.0, 0.02732, 0.02732, 0.02732, 1.0, 0.02732, 0.02732, 0.02732, 1.0, 0.02732, 0.02732, 0.02732, 1.0, 0.02732, 0.02732, 0.02732, 1.0, 0.02732, 0.02732, 0.02732, 1.0, 0.02732, 0.02732, 0.02732, 1.0, 0.02732, 0.02732, 0.02732, 1.0, 0.02732, 0.02732, 0.02732, 1.0, 0.02732, 0.02732, 0.02732, 1.0, 0.02732, 0.02732, 0.02732, 1.0, 0.02732, 0.02732, 0.02732, 1.0, 0.02732, 0.02732, 0.02732, 1.0, 0.02732, 0.02732, 0.02732, 1.0, 0.02732, 0.02732, 0.02732, 1.0, 0.02732, 0.02732, 0.02732, 1.0, 0.02732, 0.02732, 0.02732, 1.0, 0.02732, 0.02732, 0.02732, 1.0, 0.02732, 0.02732, 0.02732, 1.0, 0.02732, 0.02732, 0.02732, 1.0, 0.02732, 0.02732, 0.02732, 1.0, 0.02732, 0.02732, 0.02732, 1.0, 0.02732, 0.02732, 0.02732, 1.0, 0.02732, 0.02732, 0.02732, 1.0, 0.02732, 0.02732, 0.02732, 1.0, 0.02732, 0.02732, 0.02732, 1.0, 0.02732, 0.02732, 0.02732, 1.0, 0.02732, 0.02732, 0.02732, 1.0, 0.02732, 0.02732, 0.02732, 1.0, 0.02732, 0.02732, 0.02732, 1.0, 0.02732, 0.02732, 0.02732, 1.0, 0.02732, 0.02732, 0.02732, 1.0, 0.02732, 0.02732, 0.02732, 1.0, 0.02732, 0.02732, 0.02732, 1.0, 0.02732, 0.02732, 0.02732, 1.0, 0.02732, 0.02732, 0.02732, 1.0, 0.02732, 0.02732, 0.02732, 1.0, 0.02732, 0.02732, 0.02732, 1.0, 0.02732, 0.02732, 0.02732, 1.0, 0.02732, 0.02732, 0.02732, 1.0, 0.02732, 0.02732, 0.02732, 1.0, 0.02732, 0.02732, 0.02732, 1.0, 0.02732, 0.02732, 0.02732, 1.0, 0.02732, 0.02732, 0.02732, 1.0, 0.02732, 0.02732, 0.02732, 1.0, 0.02732, 0.02732, 0.02732, 1.0, 0.02732, 0.02732, 0.02732, 1.0, 0.02732, 0.02732, 0.02732, 1.0, 0.02732, 0.02732, 0.02732, 1.0, 0.02732, 0.02732, 0.02732, 1.0, 0.02732, 0.02732, 0.02732, 1.0, 0.02732, 0.02732, 0.02732, 1.0, 0.02732, 0.02732, 0.02732, 1.0, 0.02732, 0.02732, 0.02732, 1.0, 0.02732, 0.02732, 0.02732, 1.0, 0.02732, 0.02732, 0.02732, 1.0, 0.02732, 0.02732, 0.02732, 1.0, 0.02732, 0.02732, 0.02732, 1.0, 0.02732, 0.02732, 0.02732, 1.0, 0.02732, 0.02732, 0.02732, 1.0, 0.02732, 0.02732, 0.02732, 1.0, 0.02732, 0.02732, 0.02732, 1.0, 0.02732, 0.02732, 0.02732, 1.0, 0.02732, 0.02732, 0.02732, 1.0, 0.02732, 0.02732, 0.02732, 1.0, 0.02732, 0.02732, 0.02732, 1.0, 0.02732, 0.02732, 0.02732, 1.0, 0.02732, 0.02732, 0.02732, 1.0, 0.02732, 0.02732, 0.02732, 1.0, 0.02732, 0.02732, 0.02732, 1.0, 0.02732, 0.02732, 0.02732, 1.0, 0.02732, 0.02732, 0.02732, 1.0, 0.02732, 0.02732, 0.02732, 1.0, 0.02732, 0.02732, 0.02732, 1.0, 0.02732, 0.02732, 0.02732, 1.0, 0.02732, 0.02732, 0.02732, 1.0, 0.02732, 0.02732, 0.02732, 1.0, 0.02732, 0.02732, 0.02732, 1.0, 0.02732, 0.02732, 0.02732, 1.0, 0.02732, 0.02732, 0.02732, 1.0, 0.02732, 0.02732, 0.02732, 1.0, 0.02732, 0.02732, 0.02732, 1.0, 0.02732, 0.02732, 0.02732, 1.0, 0.02732, 0.02732, 0.02732, 1.0, 0.02732, 0.02732, 0.02732, 1.0, 0.02732, 0.02732, 0.02732, 1.0, 0.02732, 0.02732, 0.02732, 1.0, 0.02732, 0.02732, 0.02732, 1.0, 0.02732, 0.02732, 0.02732, 1.0, 0.02732, 0.02732, 0.02732, 1.0, 0.02732, 0.02732, 0.02732, 1.0, 0.02732, 0.02732, 0.02732, 1.0, 0.02732, 0.02732, 0.02732, 1.0, 0.02732, 0.02732, 0.02732, 1.0, 0.02732, 0.02732, 0.02732, 1.0, 0.02732, 0.02732, 0.02732, 1.0, 0.02732, 0.02732, 0.02732, 1.0, 0.02732, 0.02732, 0.02732, 1.0, 0.02732, 0.02732, 0.02732, 1.0])
me_plane.update()
me_plane_003 = bpy.data.meshes.new('Plane.003')
me_plane_003.from_pydata([(0.5162, 0.5254, 0.003856), (-0.497, 0.5254, 0.003856), (0.5162, -0.4878, 0.003856), (-0.497, -0.4878, 0.003856)], [], [(3, 2, 0, 1)])
_uv = me_plane_003.uv_layers.new(name='UVMap')
_uv.uv.foreach_set('vector', [0.0, 0.0, 1.0, 0.0, 1.0, 1.0, 0.0, 1.0])
_ca = me_plane_003.color_attributes.new('Attribute', 'BYTE_COLOR', 'CORNER')
_ca.data.foreach_set('color', [1.0, 1.0, 1.0, 1.0, 1.0, 1.0, 1.0, 1.0, 1.0, 1.0, 1.0, 1.0, 1.0, 1.0, 1.0, 1.0])
me_plane_003.update()
me_plane_007 = bpy.data.meshes.new('Plane.007')
me_plane_007.from_pydata([(-0.4814, -0.114, 0.0), (0.1472, 0.5516, 0.0), (-0.5554, 0.1857, 0.0), (-0.3821, 0.47, 0.0), (-0.3334, -0.3603, 0.0), (-0.09657, -0.4578, 0.0), (0.2127, -0.4414, 2.328e-10), (0.4568, -0.2918, 0.0), (0.4354, -0.01726, 0.0), (0.4877, 0.4603, 0.0), (0.5841, 0.1859, 0.0), (-0.3645, 0.4496, 0.01719), (-0.5205, 0.174, 0.01719), (0.1457, 0.5287, 0.01719), (-0.4483, -0.103, 0.01719), (-0.3136, -0.336, 0.01719), (-0.09641, -0.4367, 0.01719), (0.1979, -0.4175, 0.01719), (0.4302, -0.2734, 0.01719), (0.4014, -0.01299, 0.01719), (0.467, 0.4359, 0.01719), (0.5492, 0.1739, 0.01719), (-0.4646, -0.1084, -0.02027), (0.1464, 0.5399, -0.02027), (-0.5377, 0.1798, -0.02027), (-0.3731, 0.4596, -0.02027), (-0.3233, -0.3479, -0.02027), (-0.09649, -0.4471, -0.02027), (0.2051, -0.4292, -0.02027), (0.4433, -0.2824, -0.02027), (0.4181, -0.01508, -0.02027), (0.4772, 0.4479, -0.02027), (0.5663, 0.1798, -0.02027), (-0.1533, 0.02524, 0.03434), (0.2017, 0.1382, 0.02413), (0.1367, -0.1056, 0.01157), (-0.1966, -0.1395, 0.02266), (-0.1337, 0.4943, 0.0), (-0.1257, 0.4726, 0.01719), (-0.1296, 0.4833, -0.02027), (0.02422, 0.08174, 0.01926), (-0.01344, -0.07793, 0.02504)], [], [(6, 7, 18, 17), (1, 13, 20, 9), (37, 3, 11, 38), (5, 6, 17, 16), (0, 4, 15, 14), (4, 5, 16, 15), (2, 0, 14, 12), (8, 10, 21, 19), (36, 14, 15), (3, 2, 12, 11), (10, 9, 20, 21), (7, 8, 19, 18), (7, 6, 28, 29), (2, 3, 25, 24), (10, 8, 30, 32), (0, 2, 24, 22), (8, 7, 29, 30), (5, 4, 26, 27), (4, 0, 22, 26), (9, 10, 32, 31), (6, 5, 27, 28), (37, 1, 23, 39), (9, 31, 23, 1), (14, 36, 33, 12), (16, 36, 15), (41, 40, 33), (17, 35, 16), (18, 35, 17), (19, 35, 18), (19, 21, 34, 35), (20, 34, 21), (20, 13, 34), (12, 33, 11), (38, 11, 33, 40), (41, 35, 34, 40), (24, 25, 39, 23, 31, 32, 30, 29, 28, 27, 26, 22), (36, 41, 33), (13, 38, 40, 34), (3, 37, 39, 25), (1, 37, 38, 13), (36, 16, 35, 41)])
_uv = me_plane_007.uv_layers.new(name='UVMap')
_uv.uv.foreach_set('vector', [0.0, 0.0, 0.0, 0.0, 0.0, 0.0, 0.0, 0.0, 0.0, 0.0, 0.0, 0.0, 0.0, 0.0, 0.0, 0.0, 0.0, 0.0, 0.0, 0.0, 0.0, 0.0, 0.0, 0.0, 0.0, 0.0, 0.0, 0.0, 0.0, 0.0, 0.0, 0.0, 0.0, 0.0, 0.0, 0.0, 0.0, 0.0, 0.0, 0.0, 0.0, 0.0, 0.0, 0.0, 0.0, 0.0, 0.0, 0.0, 0.0, 0.0, 0.0, 0.0, 0.0, 0.0, 0.0, 0.0, 0.0, 0.0, 0.0, 0.0, 0.0, 0.0, 0.0, 0.0, 0.0, 0.0, 0.0, 0.0, 0.0, 0.0, 0.0, 0.0, 0.0, 0.0, 0.0, 0.0, 0.0, 0.0, 0.0, 0.0, 0.0, 0.0, 0.0, 0.0, 0.0, 0.0, 0.0, 0.0, 0.0, 0.0, 0.0, 0.0, 0.0, 0.0, 0.0, 0.0, 0.0, 0.0, 0.0, 0.0, 0.0, 0.0, 0.0, 0.0, 0.0, 0.0, 0.0, 0.0, 0.0, 0.0, 0.0, 0.0, 0.0, 0.0, 0.0, 0.0, 0.0, 0.0, 0.0, 0.0, 0.0, 0.0, 0.0, 0.0, 0.0, 0.0, 0.0, 0.0, 0.0, 0.0, 0.0, 0.0, 0.0, 0.0, 0.0, 0.0, 0.0, 0.0, 0.0, 0.0, 0.0, 0.0, 0.0, 0.0, 0.0, 0.0, 0.0, 0.0, 0.0, 0.0, 0.0, 0.0, 0.0, 0.0, 0.0, 0.0, 0.0, 0.0, 0.0, 0.0, 0.0, 0.0, 0.0, 0.0, 0.0, 0.0, 0.0, 0.0, 0.0, 0.0, 0.0, 0.0, 0.0, 0.0, 0.0, 0.0, 0.0, 0.0, 0.0, 0.0, 0.0, 0.0, 0.0, 0.0, 0.0, 0.0, 0.0, 0.0, 0.0, 0.0, 0.0, 0.0, 0.0, 0.0, 0.0, 0.0, 0.0, 0.0, 0.0, 0.0, 0.0, 0.0, 0.0, 0.0, 0.0, 0.0, 0.0, 0.0, 0.0, 0.0, 0.0, 0.0, 0.0, 0.0, 0.0, 0.0, 0.0, 0.0, 0.0, 0.0, 0.0, 0.0, 0.0, 0.0, 0.0, 0.0, 0.0, 0.0, 0.0, 0.0, 0.0, 0.0, 0.0, 0.0, 0.0, 0.0, 0.0, 0.0, 0.0, 0.0, 0.0, 0.0, 0.0, 0.0, 0.0, 0.0, 0.0, 0.0, 0.0, 0.0, 0.0, 0.0, 0.0, 0.0, 0.0, 0.0, 0.0, 0.0, 0.0, 0.0, 0.0, 0.0, 0.0, 0.0, 0.0, 0.0, 0.0, 0.0, 0.0, 0.0, 0.0, 0.0, 0.0, 0.0, 0.0, 0.0, 0.0, 0.0, 0.0, 0.0, 0.0, 0.0, 0.0, 0.0, 0.0, 0.0, 0.0, 0.0, 0.0, 0.0, 0.0, 0.0, 0.0, 0.0, 0.0, 0.0, 0.0, 0.0, 0.0, 0.0, 0.0, 0.0, 0.0, 0.0, 0.0, 0.0, 0.0, 0.0, 0.0, 0.0, 0.0, 0.0, 0.0, 0.0, 0.0, 0.0, 0.0, 0.0, 0.0, 0.0, 0.0, 0.0, 0.0, 0.0])
_ca = me_plane_007.color_attributes.new('Attribute', 'BYTE_COLOR', 'CORNER')
_ca.data.foreach_set('color', [0.02732, 0.02732, 0.02732, 1.0, 0.02732, 0.02732, 0.02732, 1.0, 0.02732, 0.02732, 0.02732, 1.0, 0.02732, 0.02732, 0.02732, 1.0, 0.02732, 0.02732, 0.02732, 1.0, 0.02732, 0.02732, 0.02732, 1.0, 0.02732, 0.02732, 0.02732, 1.0, 0.02732, 0.02732, 0.02732, 1.0, 0.02732, 0.02732, 0.02732, 1.0, 0.02732, 0.02732, 0.02732, 1.0, 0.02732, 0.02732, 0.02732, 1.0, 0.02732, 0.02732, 0.02732, 1.0, 0.02732, 0.02732, 0.02732, 1.0, 0.02732, 0.02732, 0.02732, 1.0, 0.02732, 0.02732, 0.02732, 1.0, 0.02732, 0.02732, 0.02732, 1.0, 0.02732, 0.02732, 0.02732, 1.0, 0.02732, 0.02732, 0.02732, 1.0, 0.02732, 0.02732, 0.02732, 1.0, 0.02732, 0.02732, 0.02732, 1.0, 0.02732, 0.02732, 0.02732, 1.0, 0.02732, 0.02732, 0.02732, 1.0, 0.02732, 0.02732, 0.02732, 1.0, 0.02732, 0.02732, 0.02732, 1.0, 0.02732, 0.02732, 0.02732, 1.0, 0.02732, 0.02732, 0.02732, 1.0, 0.02732, 0.02732, 0.02732, 1.0, 0.02732, 0.02732, 0.02732, 1.0, 0.02732, 0.02732, 0.02732, 1.0, 0.02732, 0.02732, 0.02732, 1.0, 0.02732, 0.02732, 0.02732, 1.0, 0.02732, 0.02732, 0.02732, 1.0, 0.02732, 0.02732, 0.02732, 1.0, 0.02732, 0.02732, 0.02732, 1.0, 0.02732, 0.02732, 0.02732, 1.0, 0.02732, 0.02732, 0.02732, 1.0, 0.02732, 0.02732, 0.02732, 1.0, 0.02732, 0.02732, 0.02732, 1.0, 0.02732, 0.02732, 0.02732, 1.0, 0.02732, 0.02732, 0.02732, 1.0, 0.02732, 0.02732, 0.02732, 1.0, 0.02732, 0.02732, 0.02732, 1.0, 0.02732, 0.02732, 0.02732, 1.0, 0.02732, 0.02732, 0.02732, 1.0, 0.02732, 0.02732, 0.02732, 1.0, 0.02732, 0.02732, 0.02732, 1.0, 0.02732, 0.02732, 0.02732, 1.0, 0.02732, 0.02732, 0.02732, 1.0, 0.02732, 0.02732, 0.02732, 1.0, 0.02732, 0.02732, 0.02732, 1.0, 0.02732, 0.02732, 0.02732, 1.0, 0.02732, 0.02732, 0.02732, 1.0, 0.02732, 0.02732, 0.02732, 1.0, 0.02732, 0.02732, 0.02732, 1.0, 0.02732, 0.02732, 0.02732, 1.0, 0.02732, 0.02732, 0.02732, 1.0, 0.02732, 0.02732, 0.02732, 1.0, 0.02732, 0.02732, 0.02732, 1.0, 0.02732, 0.02732, 0.02732, 1.0, 0.02732, 0.02732, 0.02732, 1.0, 0.02732, 0.02732, 0.02732, 1.0, 0.02732, 0.02732, 0.02732, 1.0, 0.02732, 0.02732, 0.02732, 1.0, 0.02732, 0.02732, 0.02732, 1.0, 0.02732, 0.02732, 0.02732, 1.0, 0.02732, 0.02732, 0.02732, 1.0, 0.02732, 0.02732, 0.02732, 1.0, 0.02732, 0.02732, 0.02732, 1.0, 0.02732, 0.02732, 0.02732, 1.0, 0.02732, 0.02732, 0.02732, 1.0, 0.02732, 0.02732, 0.02732, 1.0, 0.02732, 0.02732, 0.02732, 1.0, 0.02732, 0.02732, 0.02732, 1.0, 0.02732, 0.02732, 0.02732, 1.0, 0.02732, 0.02732, 0.02732, 1.0, 0.02732, 0.02732, 0.02732, 1.0, 0.02732, 0.02732, 0.02732, 1.0, 0.02732, 0.02732, 0.02732, 1.0, 0.02732, 0.02732, 0.02732, 1.0, 0.02732, 0.02732, 0.02732, 1.0, 0.02732, 0.02732, 0.02732, 1.0, 0.02732, 0.02732, 0.02732, 1.0, 0.02732, 0.02732, 0.02732, 1.0, 0.02732, 0.02732, 0.02732, 1.0, 0.02732, 0.02732, 0.02732, 1.0, 0.02732, 0.02732, 0.02732, 1.0, 0.02732, 0.02732, 0.02732, 1.0, 0.02732, 0.02732, 0.02732, 1.0, 0.02732, 0.02732, 0.02732, 1.0, 0.02732, 0.02732, 0.02732, 1.0, 0.02732, 0.02732, 0.02732, 1.0, 0.02732, 0.02732, 0.02732, 1.0, 0.02732, 0.02732, 0.02732, 1.0, 0.02732, 0.02732, 0.02732, 1.0, 0.02732, 0.02732, 0.02732, 1.0, 0.02732, 0.02732, 0.02732, 1.0, 0.02732, 0.02732, 0.02732, 1.0, 0.02732, 0.02732, 0.02732, 1.0, 0.02732, 0.02732, 0.02732, 1.0, 0.02732, 0.02732, 0.02732, 1.0, 0.02732, 0.02732, 0.02732, 1.0, 0.02732, 0.02732, 0.02732, 1.0, 0.02732, 0.02732, 0.02732, 1.0, 0.02732, 0.02732, 0.02732, 1.0, 0.02732, 0.02732, 0.02732, 1.0, 0.02732, 0.02732, 0.02732, 1.0, 0.02732, 0.02732, 0.02732, 1.0, 0.02732, 0.02732, 0.02732, 1.0, 0.02732, 0.02732, 0.02732, 1.0, 0.02732, 0.02732, 0.02732, 1.0, 0.02732, 0.02732, 0.02732, 1.0, 0.02732, 0.02732, 0.02732, 1.0, 0.02732, 0.02732, 0.02732, 1.0, 0.02732, 0.02732, 0.02732, 1.0, 0.02732, 0.02732, 0.02732, 1.0, 0.02732, 0.02732, 0.02732, 1.0, 0.02732, 0.02732, 0.02732, 1.0, 0.02732, 0.02732, 0.02732, 1.0, 0.02732, 0.02732, 0.02732, 1.0, 0.02732, 0.02732, 0.02732, 1.0, 0.02732, 0.02732, 0.02732, 1.0, 0.02732, 0.02732, 0.02732, 1.0, 0.02732, 0.02732, 0.02732, 1.0, 0.02732, 0.02732, 0.02732, 1.0, 0.02732, 0.02732, 0.02732, 1.0, 0.02732, 0.02732, 0.02732, 1.0, 0.02732, 0.02732, 0.02732, 1.0, 0.02732, 0.02732, 0.02732, 1.0, 0.02732, 0.02732, 0.02732, 1.0, 0.02732, 0.02732, 0.02732, 1.0, 0.02732, 0.02732, 0.02732, 1.0, 0.02732, 0.02732, 0.02732, 1.0, 0.02732, 0.02732, 0.02732, 1.0, 0.02732, 0.02732, 0.02732, 1.0, 0.02732, 0.02732, 0.02732, 1.0, 0.02732, 0.02732, 0.02732, 1.0, 0.02732, 0.02732, 0.02732, 1.0, 0.02732, 0.02732, 0.02732, 1.0, 0.02732, 0.02732, 0.02732, 1.0, 0.02732, 0.02732, 0.02732, 1.0, 0.02732, 0.02732, 0.02732, 1.0, 0.02732, 0.02732, 0.02732, 1.0, 0.02732, 0.02732, 0.02732, 1.0, 0.02732, 0.02732, 0.02732, 1.0, 0.02732, 0.02732, 0.02732, 1.0, 0.02732, 0.02732, 0.02732, 1.0, 0.02732, 0.02732, 0.02732, 1.0, 0.02732, 0.02732, 0.02732, 1.0, 0.02732, 0.02732, 0.02732, 1.0, 0.02732, 0.02732, 0.02732, 1.0, 0.02732, 0.02732, 0.02732, 1.0, 0.02732, 0.02732, 0.02732, 1.0, 0.02732, 0.02732, 0.02732, 1.0, 0.02732, 0.02732, 0.02732, 1.0, 0.02732, 0.02732, 0.02732, 1.0, 0.02732, 0.02732, 0.02732, 1.0, 0.02732, 0.02732, 0.02732, 1.0, 0.02732, 0.02732, 0.02732, 1.0, 0.02732, 0.02732, 0.02732, 1.0, 0.02732, 0.02732, 0.02732, 1.0, 0.02732, 0.02732, 0.02732, 1.0, 0.02732, 0.02732, 0.02732, 1.0])
me_plane_007.update()
me_plane_008 = bpy.data.meshes.new('Plane.008')
me_plane_008.from_pydata([(0.5061, 0.543, 0.003856), (-0.4784, 0.543, 0.003856), (0.5061, -0.4415, 0.003856), (-0.4784, -0.4415, 0.003856)], [], [(3, 2, 0, 1)])
_uv = me_plane_008.uv_layers.new(name='UVMap')
_uv.uv.foreach_set('vector', [0.0, 0.0, 1.0, 0.0, 1.0, 1.0, 0.0, 1.0])
_ca = me_plane_008.color_attributes.new('Attribute', 'BYTE_COLOR', 'CORNER')
_ca.data.foreach_set('color', [1.0, 1.0, 1.0, 1.0, 1.0, 1.0, 1.0, 1.0, 1.0, 1.0, 1.0, 1.0, 1.0, 1.0, 1.0, 1.0])
me_plane_008.update()

# ---- objects
ob_barrel_001 = bpy.data.objects.new('barrel.001', me_cube_001)
ob_barrel_002 = bpy.data.objects.new('barrel.002', me_cube_002)
ob_barrel_003 = bpy.data.objects.new('barrel.003', me_cube_003)
ob_barrel_004 = bpy.data.objects.new('barrel.004', me_cube_004)
ob_barrel_005 = bpy.data.objects.new('barrel.005', me_cube_005)
ob_barrel_006 = bpy.data.objects.new('barrel.006', me_cube_006)
ob_barrel_007 = bpy.data.objects.new('barrel.007', me_cube_007)
ob_barrel_008 = bpy.data.objects.new('barrel.008', me_cube_009)
ob_barrel_009 = bpy.data.objects.new('barrel.009', me_cube_010)
ob_barrel_010 = bpy.data.objects.new('barrel.010', me_cube_011)
ob_barrel_011 = bpy.data.objects.new('barrel.011', me_cube_012)
ob_barrel_012 = bpy.data.objects.new('barrel.012', me_cube_013)
ob_barrel_013 = bpy.data.objects.new('barrel.013', me_cube_014)
ob_barrel_014 = bpy.data.objects.new('barrel.014', me_cube_015)
ob_barrel_015 = bpy.data.objects.new('barrel.015', me_cube_016)
ob_barrel_016 = bpy.data.objects.new('barrel.016', me_cube_019)
ob_empty = bpy.data.objects.new('Empty', None)
ob_empty_001 = bpy.data.objects.new('Empty.001', None)
ob_empty_002 = bpy.data.objects.new('Empty.002', None)
ob_empty_003 = bpy.data.objects.new('Empty.003', None)
ob_empty_004 = bpy.data.objects.new('Empty.004', None)
ob_empty_005 = bpy.data.objects.new('Empty.005', None)
ob_empty_006 = bpy.data.objects.new('Empty.006', None)
ob_empty_007 = bpy.data.objects.new('Empty.007', None)
ob_empty_008 = bpy.data.objects.new('Empty.008', None)
ob_empty_009 = bpy.data.objects.new('Empty.009', None)
ob_empty_010 = bpy.data.objects.new('Empty.010', None)
ob_empty_011 = bpy.data.objects.new('Empty.011', None)
ob_empty_012 = bpy.data.objects.new('Empty.012', None)
ob_empty_013 = bpy.data.objects.new('Empty.013', None)
ob_empty_014 = bpy.data.objects.new('Empty.014', None)
ob_empty_015 = bpy.data.objects.new('Empty.015', None)
ob_oil_slick = bpy.data.objects.new('oil_slick', me_plane)
ob_hull = bpy.data.objects.new('hull', me_plane_003)
ob_oil_slick_001 = bpy.data.objects.new('oil_slick.001', me_plane_007)
ob_oil_slick_002 = bpy.data.objects.new('oil_slick.002', me_plane_008)

# ---- transforms, parenting, visibility, modifiers, constraints
ob_barrel_001.location = (0.3577, -0.3232, -0.5334)
_vg = ob_barrel_001.vertex_groups.new(name='sign_background')
_vg = ob_barrel_001.vertex_groups.new(name='lightning_bolt')
_vg = ob_barrel_001.vertex_groups.new(name='top_bottom_lip')
_vg = ob_barrel_001.vertex_groups.new(name='main_cylinder')
_vg = ob_barrel_001.vertex_groups.new(name='side_rails')
ob_barrel_002.location = (-0.6386, 0.1711, -1.006)
_vg = ob_barrel_002.vertex_groups.new(name='sign_background')
_vg = ob_barrel_002.vertex_groups.new(name='lightning_bolt')
_vg = ob_barrel_002.vertex_groups.new(name='top_bottom_lip')
_vg = ob_barrel_002.vertex_groups.new(name='main_cylinder')
_vg = ob_barrel_002.vertex_groups.new(name='side_rails')
ob_barrel_003.location = (0.6636, -0.3831, 1.006)
_vg = ob_barrel_003.vertex_groups.new(name='sign_background')
_vg = ob_barrel_003.vertex_groups.new(name='lightning_bolt')
_vg = ob_barrel_003.vertex_groups.new(name='top_bottom_lip')
_vg = ob_barrel_003.vertex_groups.new(name='main_cylinder')
_vg = ob_barrel_003.vertex_groups.new(name='side_rails')
ob_barrel_004.location = (0.00519, -1.014, 0.01162)
_vg = ob_barrel_004.vertex_groups.new(name='sign_background')
_vg = ob_barrel_004.vertex_groups.new(name='lightning_bolt')
_vg = ob_barrel_004.vertex_groups.new(name='top_bottom_lip')
_vg = ob_barrel_004.vertex_groups.new(name='main_cylinder')
_vg = ob_barrel_004.vertex_groups.new(name='side_rails')
ob_barrel_005.location = (-1.014, -0.00519, 0.01162)
_vg = ob_barrel_005.vertex_groups.new(name='sign_background')
_vg = ob_barrel_005.vertex_groups.new(name='lightning_bolt')
_vg = ob_barrel_005.vertex_groups.new(name='top_bottom_lip')
_vg = ob_barrel_005.vertex_groups.new(name='main_cylinder')
_vg = ob_barrel_005.vertex_groups.new(name='side_rails')
ob_barrel_006.location = (-0.00519, 1.014, 0.01162)
_vg = ob_barrel_006.vertex_groups.new(name='sign_background')
_vg = ob_barrel_006.vertex_groups.new(name='lightning_bolt')
_vg = ob_barrel_006.vertex_groups.new(name='top_bottom_lip')
_vg = ob_barrel_006.vertex_groups.new(name='main_cylinder')
_vg = ob_barrel_006.vertex_groups.new(name='side_rails')
ob_barrel_007.location = (1.014, 0.00519, 0.01162)
_vg = ob_barrel_007.vertex_groups.new(name='sign_background')
_vg = ob_barrel_007.vertex_groups.new(name='lightning_bolt')
_vg = ob_barrel_007.vertex_groups.new(name='top_bottom_lip')
_vg = ob_barrel_007.vertex_groups.new(name='main_cylinder')
_vg = ob_barrel_007.vertex_groups.new(name='side_rails')
ob_barrel_008.location = (-2.98e-09, 0.7663, 1.006)
_vg = ob_barrel_008.vertex_groups.new(name='sign_background')
_vg = ob_barrel_008.vertex_groups.new(name='lightning_bolt')
_vg = ob_barrel_008.vertex_groups.new(name='top_bottom_lip')
_vg = ob_barrel_008.vertex_groups.new(name='main_cylinder')
_vg = ob_barrel_008.vertex_groups.new(name='side_rails')
ob_barrel_009.location = (-0.6636, -0.3831, 1.006)
_vg = ob_barrel_009.vertex_groups.new(name='sign_background')
_vg = ob_barrel_009.vertex_groups.new(name='lightning_bolt')
_vg = ob_barrel_009.vertex_groups.new(name='top_bottom_lip')
_vg = ob_barrel_009.vertex_groups.new(name='main_cylinder')
_vg = ob_barrel_009.vertex_groups.new(name='side_rails')
ob_barrel_010.location = (0.6636, 0.3831, -1.006)
_vg = ob_barrel_010.vertex_groups.new(name='sign_background')
_vg = ob_barrel_010.vertex_groups.new(name='lightning_bolt')
_vg = ob_barrel_010.vertex_groups.new(name='top_bottom_lip')
_vg = ob_barrel_010.vertex_groups.new(name='main_cylinder')
_vg = ob_barrel_010.vertex_groups.new(name='side_rails')
ob_barrel_011.location = (0.2223, -0.8295, -1.006)
_vg = ob_barrel_011.vertex_groups.new(name='sign_background')
_vg = ob_barrel_011.vertex_groups.new(name='lightning_bolt')
_vg = ob_barrel_011.vertex_groups.new(name='top_bottom_lip')
_vg = ob_barrel_011.vertex_groups.new(name='main_cylinder')
_vg = ob_barrel_011.vertex_groups.new(name='side_rails')
ob_barrel_012.location = (-0.2438, -0.5783, 0.3945)
_vg = ob_barrel_012.vertex_groups.new(name='sign_background')
_vg = ob_barrel_012.vertex_groups.new(name='lightning_bolt')
_vg = ob_barrel_012.vertex_groups.new(name='top_bottom_lip')
_vg = ob_barrel_012.vertex_groups.new(name='main_cylinder')
_vg = ob_barrel_012.vertex_groups.new(name='side_rails')
ob_barrel_013.location = (-0.01296, 0.4694, -0.8275)
_vg = ob_barrel_013.vertex_groups.new(name='sign_background')
_vg = ob_barrel_013.vertex_groups.new(name='lightning_bolt')
_vg = ob_barrel_013.vertex_groups.new(name='top_bottom_lip')
_vg = ob_barrel_013.vertex_groups.new(name='main_cylinder')
_vg = ob_barrel_013.vertex_groups.new(name='side_rails')
ob_barrel_014.location = (-0.5195, 0.5005, 0.3397)
_vg = ob_barrel_014.vertex_groups.new(name='sign_background')
_vg = ob_barrel_014.vertex_groups.new(name='lightning_bolt')
_vg = ob_barrel_014.vertex_groups.new(name='top_bottom_lip')
_vg = ob_barrel_014.vertex_groups.new(name='main_cylinder')
_vg = ob_barrel_014.vertex_groups.new(name='side_rails')
ob_barrel_015.location = (0.3504, 0.3656, 0.5423)
_vg = ob_barrel_015.vertex_groups.new(name='sign_background')
_vg = ob_barrel_015.vertex_groups.new(name='lightning_bolt')
_vg = ob_barrel_015.vertex_groups.new(name='top_bottom_lip')
_vg = ob_barrel_015.vertex_groups.new(name='main_cylinder')
_vg = ob_barrel_015.vertex_groups.new(name='side_rails')
ob_barrel_016.location = (-0.3355, -0.5289, -0.831)
_vg = ob_barrel_016.vertex_groups.new(name='sign_background')
_vg = ob_barrel_016.vertex_groups.new(name='lightning_bolt')
_vg = ob_barrel_016.vertex_groups.new(name='top_bottom_lip')
_vg = ob_barrel_016.vertex_groups.new(name='main_cylinder')
_vg = ob_barrel_016.vertex_groups.new(name='side_rails')
ob_empty.parent = ob_barrel_001
ob_empty.matrix_parent_inverse = Matrix(((1.0, -0.0, -0.0, -0.3577), (-0.0, 1.0, 0.0, 0.3232), (-0.0, -0.0, 1.0, 0.5334), (-0.0, 0.0, -0.0, 1.0)))
ob_empty.location = (0.4665, -0.4017, -0.05366)
ob_empty.scale = (0.4101, 0.4332, 0.9509)
ob_empty.empty_display_type = 'CUBE'
ob_empty_001.parent = ob_barrel_002
ob_empty_001.matrix_parent_inverse = Matrix(((1.0, -0.0, 0.0, 0.6386), (-0.0, 1.0, -0.0, -0.1711), (0.0, -0.0, 1.0, 1.006), (-0.0, 0.0, -0.0, 1.0)))
ob_empty_001.location = (-0.5554, 0.06985, -1.007)
ob_empty_001.scale = (0.5518, 1.0, 0.1364)
ob_empty_001.empty_display_type = 'CUBE'
ob_empty_002.parent = ob_barrel_003
ob_empty_002.matrix_parent_inverse = Matrix(((1.0, -0.0, -0.0, -0.6636), (-0.0, 1.0, 0.0, 0.3831), (-0.0, -0.0, 1.0, -1.006), (-0.0, 0.0, -0.0, 1.0)))
ob_empty_002.location = (0.6221, -0.3116, 1.004)
ob_empty_002.rotation_euler = (0.0, -0.0, -0.3131)
ob_empty_002.scale = (0.3995, 0.8071, 0.1337)
ob_empty_002.empty_display_type = 'CUBE'
ob_empty_003.parent = ob_barrel_004
ob_empty_003.matrix_parent_inverse = Matrix(((1.0, -0.0, -0.0, -0.00519), (-0.0, 1.0, 0.0, 1.014), (-0.0, -0.0, 1.0, -0.01162), (-0.0, 0.0, -0.0, 1.0)))
ob_empty_003.location = (0.005806, -1.013, 0.009677)
ob_empty_003.scale = (0.1084, 0.06309, 0.9813)
ob_empty_003.empty_display_type = 'CUBE'
ob_empty_004.parent = ob_barrel_005
ob_empty_004.matrix_parent_inverse = Matrix(((1.0, -0.0, 0.0, 1.014), (-0.0, 1.0, -0.0, 0.00519), (-0.0, 0.0, 1.0, -0.01162), (-0.0, 0.0, -0.0, 1.0)))
ob_empty_004.location = (-1.015, -0.003871, 0.009677)
ob_empty_004.scale = (0.06311, 0.1106, 0.9883)
ob_empty_004.empty_display_type = 'CUBE'
ob_empty_005.parent = ob_barrel_006
ob_empty_005.matrix_parent_inverse = Matrix(((1.0, -0.0, 0.0, 0.00519), (-0.0, 1.0, -0.0, -1.014), (0.0, 0.0, 1.0, -0.01162), (-0.0, 0.0, -0.0, 1.0)))
ob_empty_005.location = (-0.005806, 1.015, 0.01161)
ob_empty_005.scale = (0.109, 0.0586, 0.9879)
ob_empty_005.empty_display_type = 'CUBE'
ob_empty_006.parent = ob_barrel_007
ob_empty_006.matrix_parent_inverse = Matrix(((1.0, -0.0, 0.0, -1.014), (-0.0, 1.0, -0.0, -0.00519), (0.0, -0.0, 1.0, -0.01162), (-0.0, 0.0, -0.0, 1.0)))
ob_empty_006.location = (1.014, 0.00521, 0.01161)
ob_empty_006.scale = (0.05812, 0.1085, 0.9891)
ob_empty_006.empty_display_type = 'CUBE'
ob_empty_007.parent = ob_barrel_008
ob_empty_007.matrix_parent_inverse = Matrix(((1.0, -0.0, 0.0, 2.98e-09), (-0.0, 1.0, -0.0, -0.7663), (0.0, 0.0, 1.0, -1.006), (-0.0, 0.0, -0.0, 1.0)))
ob_empty_007.location = (2.234e-16, 0.7747, 1.006)
ob_empty_007.scale = (0.7823, 0.3117, 0.1403)
ob_empty_007.empty_display_type = 'CUBE'
ob_empty_008.parent = ob_barrel_009
ob_empty_008.matrix_parent_inverse = Matrix(((1.0, -0.0, 0.0, 0.6636), (-0.0, 1.0, -0.0, 0.3831), (-0.0, 0.0, 1.0, -1.006), (-0.0, 0.0, -0.0, 1.0)))
ob_empty_008.location = (-0.7089, -0.394, 1.006)
ob_empty_008.rotation_euler = (0.0, -0.0, 0.5129)
ob_empty_008.scale = (0.2446, 0.7402, 0.1406)
ob_empty_008.empty_display_type = 'CUBE'
ob_empty_009.parent = ob_barrel_010
ob_empty_009.matrix_parent_inverse = Matrix(((1.0, -0.0, 0.0, -0.6636), (-0.0, 1.0, -0.0, -0.3831), (0.0, -0.0, 1.0, 1.006), (-0.0, 0.0, -0.0, 1.0)))
ob_empty_009.location = (0.6954, 0.3957, -1.006)
ob_empty_009.rotation_euler = (0.0, -0.0, 0.5163)
ob_empty_009.scale = (0.2419, 0.7949, 0.1404)
ob_empty_009.empty_display_type = 'CUBE'
ob_empty_010.parent = ob_barrel_011
ob_empty_010.matrix_parent_inverse = Matrix(((1.0, -0.0, -0.0, -0.2223), (-0.0, 1.0, 0.0, 0.8295), (-0.0, -0.0, 1.0, 1.006), (-0.0, 0.0, -0.0, 1.0)))
ob_empty_010.location = (0.2475, -0.8566, -1.006)
ob_empty_010.rotation_euler = (0.0, -0.0, 0.2561)
ob_empty_010.scale = (0.6386, 0.181, 0.1417)
ob_empty_010.empty_display_type = 'CUBE'
ob_empty_011.parent = ob_barrel_012
ob_empty_011.matrix_parent_inverse = Matrix(((1.0, -0.0, 0.0, 0.2438), (-0.0, 1.0, -0.0, 0.5783), (-0.0, 0.0, 1.0, -0.3945), (-0.0, 0.0, -0.0, 1.0)))
ob_empty_011.location = (-0.05447, -0.5433, 0.03233)
ob_empty_011.scale = (0.8795, 0.4501, 0.9707)
ob_empty_011.empty_display_type = 'CUBE'
ob_empty_012.parent = ob_barrel_013
ob_empty_012.matrix_parent_inverse = Matrix(((1.0, -0.0, 0.0, 0.01296), (-0.0, 1.0, -0.0, -0.4694), (0.0, -0.0, 1.0, 0.8275), (-0.0, 0.0, -0.0, 1.0)))
ob_empty_012.location = (0.03766, 0.5288, -0.64)
ob_empty_012.scale = (0.8886, 0.4026, 0.3647)
ob_empty_012.empty_display_type = 'CUBE'
ob_empty_013.parent = ob_barrel_014
ob_empty_013.matrix_parent_inverse = Matrix(((1.0, -0.0, 0.0, 0.5195), (-0.0, 1.0, -0.0, -0.5005), (0.0, 0.0, 1.0, -0.3397), (-0.0, 0.0, -0.0, 1.0)))
ob_empty_013.location = (-0.3144, 0.5087, 0.09799)
ob_empty_013.scale = (0.6458, 0.5049, 0.8971)
ob_empty_013.empty_display_type = 'CUBE'
ob_empty_014.parent = ob_barrel_015
ob_empty_014.matrix_parent_inverse = Matrix(((1.0, -0.0, 0.0, -0.3504), (-0.0, 1.0, -0.0, -0.3656), (0.0, -0.0, 1.0, -0.5423), (-0.0, 0.0, -0.0, 1.0)))
ob_empty_014.location = (0.4441, 0.4661, 0.3286)
ob_empty_014.scale = (0.4661, 0.4861, 0.672)
ob_empty_014.empty_display_type = 'CUBE'
ob_empty_015.parent = ob_barrel_016
ob_empty_015.matrix_parent_inverse = Matrix(((1.0, -0.0, 0.0, 0.3355), (-0.0, 1.0, -0.0, 0.5289), (-0.0, -0.0, 1.0, 0.831), (-0.0, 0.0, -0.0, 1.0)))
ob_empty_015.location = (-0.4644, -0.4696, -0.416)
ob_empty_015.rotation_euler = (0.0, -0.0, 0.4594)
ob_empty_015.scale = (0.3329, 0.558, 0.5939)
ob_empty_015.empty_display_type = 'CUBE'
ob_oil_slick.location = (0.06585, 0.05145, -0.003856)
ob_hull.parent = ob_oil_slick
ob_hull.matrix_parent_inverse = Matrix(((1.0, -0.0, 0.0, -0.06585), (-0.0, 1.0, -0.0, -0.05145), (0.0, -0.0, 1.0, 0.003856), (-0.0, 0.0, -0.0, 1.0)))
ob_hull.location = (0.06585, 0.05145, -0.003856)
ob_hull.display_type = 'WIRE'
ob_oil_slick_001.location = (0.06585, 0.05145, -0.003856)
ob_oil_slick_002.parent = ob_oil_slick_001
ob_oil_slick_002.matrix_parent_inverse = Matrix(((1.0, -0.0, 0.0, -0.06585), (-0.0, 1.0, -0.0, -0.05145), (0.0, -0.0, 1.0, 0.003856), (-0.0, 0.0, -0.0, 1.0)))
ob_oil_slick_002.location = (0.06585, 0.05145, -0.003856)
ob_oil_slick_002.display_type = 'WIRE'

# ---- collection membership
col_shock_barrel_shrapnel.objects.link(ob_barrel_001)
col_shock_barrel_shrapnel.objects.link(ob_barrel_002)
col_shock_barrel_shrapnel.objects.link(ob_barrel_003)
col_shock_barrel_shrapnel.objects.link(ob_barrel_004)
col_shock_barrel_shrapnel.objects.link(ob_barrel_005)
col_shock_barrel_shrapnel.objects.link(ob_barrel_006)
col_shock_barrel_shrapnel.objects.link(ob_barrel_007)
col_shock_barrel_shrapnel.objects.link(ob_barrel_008)
col_shock_barrel_shrapnel.objects.link(ob_barrel_009)
col_shock_barrel_shrapnel.objects.link(ob_barrel_010)
col_shock_barrel_shrapnel.objects.link(ob_barrel_011)
col_shock_barrel_shrapnel.objects.link(ob_barrel_012)
col_shock_barrel_shrapnel.objects.link(ob_barrel_013)
col_shock_barrel_shrapnel.objects.link(ob_barrel_014)
col_shock_barrel_shrapnel.objects.link(ob_barrel_015)
col_shock_barrel_shrapnel.objects.link(ob_barrel_016)
col_shock_barrel_shrapnel.objects.link(ob_empty)
col_shock_barrel_shrapnel.objects.link(ob_empty_001)
col_shock_barrel_shrapnel.objects.link(ob_empty_002)
col_shock_barrel_shrapnel.objects.link(ob_empty_003)
col_shock_barrel_shrapnel.objects.link(ob_empty_004)
col_shock_barrel_shrapnel.objects.link(ob_empty_005)
col_shock_barrel_shrapnel.objects.link(ob_empty_006)
col_shock_barrel_shrapnel.objects.link(ob_empty_007)
col_shock_barrel_shrapnel.objects.link(ob_empty_008)
col_shock_barrel_shrapnel.objects.link(ob_empty_009)
col_shock_barrel_shrapnel.objects.link(ob_empty_010)
col_shock_barrel_shrapnel.objects.link(ob_empty_011)
col_shock_barrel_shrapnel.objects.link(ob_empty_012)
col_shock_barrel_shrapnel.objects.link(ob_empty_013)
col_shock_barrel_shrapnel.objects.link(ob_empty_014)
col_shock_barrel_shrapnel.objects.link(ob_empty_015)
col_oil_slick_1.objects.link(ob_oil_slick)
col_oil_slick_1.objects.link(ob_hull)
col_oil_slick_2.objects.link(ob_oil_slick_001)
col_oil_slick_2.objects.link(ob_oil_slick_002)
def _layer_coll(name, lc=None):
    lc = lc or bpy.context.view_layer.layer_collection
    for c in lc.children:
        if c.name == name: return c
        r = _layer_coll(name, c)
        if r: return r
_layer_coll('shock_barrel_shrapnel').exclude = True
_layer_coll('oil_slick_1').exclude = True

# ---- scene / render settings (as saved in the file)
scene.frame_start = 1; scene.frame_end = 250; scene.frame_set(1)
scene.render.engine = 'BLENDER_EEVEE_NEXT'
scene.cycles.sampling_pattern = 'TABULATED_SOBOL'
scene.view_settings.view_transform = 'Filmic'
bpy.context.view_layer.update()

# ---- added for rendering (the .blend has no active camera and no usable light): camera, sun
cam_auto = bpy.data.cameras.new('AutoCamera')
cam_auto.lens = 50.0
cam_auto.sensor_width = 36.0
cam_auto.clip_end = 1000.0
ob_auto_camera = bpy.data.objects.new('AutoCamera', cam_auto)
scene.collection.objects.link(ob_auto_camera)
ob_auto_camera.location = (4.2459, -5.03779, 3.5115)
ob_auto_camera.rotation_euler = (1.09748, -7.21219e-08, 0.694738)
scene.camera = ob_auto_camera
light_auto_sun = bpy.data.lights.new('AutoSun', 'SUN')
light_auto_sun.energy = 3.0
light_auto_sun.angle = 0.0523599
ob_auto_sun = bpy.data.objects.new('AutoSun', light_auto_sun)
scene.collection.objects.link(ob_auto_sun)
ob_auto_sun.rotation_euler = (0.872665, 0.174533, 0.523599)
bpy.context.view_layer.update()
